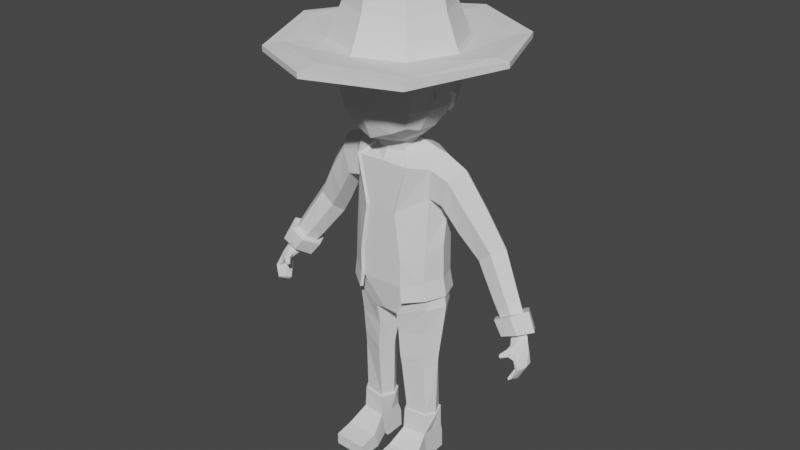# Source: UV_MAP.blend  (saved by Blender 2.82.7; exported with 4.5.12 LTS)
import bpy
from mathutils import Matrix  # noqa: F401  (used for matrix-valued properties, if any)

bpy.ops.wm.read_factory_settings(use_empty=True)
scene = bpy.context.scene
scene.name = 'Scene'

# ---- collections
col_collection = bpy.data.collections.new('Collection'); scene.collection.children.link(col_collection)

# ---- world
world_world = bpy.data.worlds.new('World'); scene.world = world_world
world_world.use_nodes = True; world_world.node_tree.nodes.clear()
_N = world_world.node_tree.nodes; _L = world_world.node_tree.links
n0 = _N.new('ShaderNodeOutputWorld'); n0.name = 'World Output'; n0.location = (300, 300)
n1 = _N.new('ShaderNodeBackground'); n1.name = 'Background'; n1.location = (10, 300)
n1.inputs[0].default_value = (0.05088, 0.05088, 0.05088, 1.0)
_L.new(n1.outputs[0], n0.inputs[0])
n0.is_active_output = True
world_world.color = (0.05088, 0.05088, 0.05088)
world_world.use_sun_shadow = False
world_world.sun_shadow_jitter_overblur = 0.0

# ---- meshes
me_cube = bpy.data.meshes.new('Cube')
me_cube.from_pydata([(1.166, -0.3141, -1.981), (1.222, 0.652, -1.956), (0.3515, -0.5624, -2.254), (0.4634, 0.7172, -2.221), (1.065, -0.1698, -5.522), (1.075, 0.4466, -5.522), (0.4759, -0.2487, -5.522), (0.4904, 0.4258, -5.522), (1.044, -0.2404, -3.654), (1.074, 0.3813, -3.629), (0.4799, 0.4105, -3.683), (0.4018, -0.4518, -3.707), (1.135, 0.5308, -2.766), (0.4298, 0.5866, -2.89), (1.099, -0.2653, -2.751), (0.3328, -0.4597, -2.903), (1.226, 0.1113, -5.522), (1.508, 0.1252, -1.888), (0.1744, 0.1244, -2.331), (0.3081, 0.105, -5.522), (0.229, 0.04692, -3.72), (1.325, 0.05439, -3.606), (1.417, 0.09599, -2.725), (0.1454, 0.1517, -2.928), (1.103, -0.2133, -5.522), (1.114, 0.4912, -5.522), (0.4293, -0.3035, -5.522), (0.4283, 0.4366, -5.522), (1.286, 0.108, -5.522), (0.2375, 0.1008, -5.522), (1.116, -0.247, -6.158), (1.128, 0.4902, -6.158), (0.416, -0.331, -6.158), (0.415, 0.4334, -6.158), (1.111, 0.09184, -6.158), (0.4126, 0.08442, -6.158), (0.2961, -0.8116, -6.541), (1.259, -0.7715, -6.541), (0.2848, -1.364, -6.635), (1.248, -1.342, -6.635), (0.2848, -1.355, -6.992), (1.248, -1.339, -6.976), (0.2848, -0.6699, -7.014), (1.248, -0.6732, -6.992), (0.416, -0.1692, -6.844), (1.116, -0.1724, -6.822), (0.416, -0.04181, -6.845), (1.116, -0.02587, -6.83), (0.416, -0.04185, -7.033), (1.116, -0.02582, -7.048), (0.416, 0.5721, -7.005), (1.116, 0.5884, -7.02), (0.416, 0.5503, -6.474), (1.116, 0.5724, -6.473), (3.802, -0.1218, -1.758), (4.191, 0.01514, -1.702), (4.199, -0.5055, -2.403), (4.303, -0.5401, -2.393), (4.017, 0.1001, -2.11), (3.928, -0.124, -2.13), (4.349, -0.02566, -2.387), (4.189, -0.4135, -2.739), (4.175, -0.6135, -2.662), (4.016, -0.4697, -2.723), (4.071, -0.6213, -2.676), (3.97, -0.2748, -2.802), (4.164, -0.2745, -2.812), (4.114, -0.6449, -2.706), (4.068, -0.4863, -2.79), (4.023, -0.3122, -2.865), (4.337, -0.1105, -2.032), (4.143, -0.2565, -2.373), (3.927, -0.4311, -1.968), (4.228, -0.3299, -2.032), (4.002, -0.2983, -1.901), (3.897, -0.293, -1.93), (3.859, -0.2524, -1.985), (4.123, -0.4784, -2.197), (4.091, -0.4255, -2.22), (4.152, -0.4123, -2.037), (3.778, -0.5541, -2.102), (3.907, -0.2395, -2.117), (4.052, -0.3592, -2.248), (3.88, -0.4246, -1.991), (3.857, -0.4034, -2.017), (3.993, -0.518, -2.126), (3.971, -0.5204, -2.131), (3.997, -0.4968, -2.042), (3.873, -0.4133, -2.082), (3.951, -0.469, -2.158), (3.751, -0.5521, -2.118), (3.74, -0.5411, -2.134), (3.814, -0.6038, -2.193), (3.802, -0.6051, -2.196), (3.834, -0.5958, -2.144), (3.77, -0.6113, -2.154), (3.738, -0.529, -2.175), (3.794, -0.5758, -2.221), (0.4349, 0.3588, 2.909), (0.5737, 0.02952, 2.853), (0.4352, -0.3753, 2.781), (0.9827, -0.9404, 3.422), (0.9766, 0.7574, 3.639), (1.161, 0.8887, 4.738), (1.177, -0.04283, 3.309), (1.162, -1.03, 4.644), (1.624, -0.02842, 4.678), (0.5787, 0.8918, 3.518), (1.115, 0.8343, 4.074), (1.116, -0.5823, 3.308), (1.113, 0.4514, 3.446), (1.052, -1.029, 5.425), (1.118, -1.01, 3.889), (0.5916, -1.084, 3.227), (0.6295, 1.187, 4.726), (1.504, 0.4746, 4.712), (1.504, -0.5657, 4.665), (1.526, -0.03665, 3.909), (0.6327, -1.341, 4.588), (0.7172, -0.007224, 2.912), (0.6113, 1.098, 4.069), (1.422, 0.4521, 3.992), (1.422, -0.5678, 3.892), (0.6205, -1.29, 3.814), (0.5795, -1.32, 5.379), (0.6118, 0.4979, 3.141), (0.6206, -0.6337, 2.973), (1.043, -0.223, -3.928), (0.4176, -0.4123, -3.973), (1.07, 0.3881, -3.902), (0.4855, 0.4106, -3.952), (0.248, 0.05843, -3.983), (1.303, 0.06562, -3.887), (1.06, -0.2522, -3.395), (0.3824, -0.4589, -3.476), (1.09, 0.4128, -3.367), (0.4658, 0.4553, -3.455), (1.351, 0.06129, -3.353), (0.2055, 0.07162, -3.492), (1.347, 0.09054, -1.02), (4.049, -0.1284, -1.687), (0.7462, -0.6912, 2.225), (0.4436, 0.4403, 2.577), (4.031, 0.1709, -1.766), (3.792, 0.1664, -1.834), (4.21, 0.08864, -2.071), (4.193, 0.03845, -2.405), (4.402, -0.2871, -2.369), (0.6238, -0.746, -1.27), (1.112, -0.3852, -1.087), (1.146, 0.6192, -1.069), (0.411, -0.743, 0.9061), (0.4627, -0.3572, 2.505), (0.5909, 0.08311, 2.681), (3.676, 0.007979, -1.862), (0.6306, 0.8476, -1.27), (0.6238, -0.7454, -0.475), (4.002, 0.183, -1.693), (3.759, 0.188, -1.772), (4.15, 0.02563, -1.625), (0.6508, 0.9035, -0.5188), (1.752, -0.2736, 2.007), (1.219, -0.291, 2.172), (0.6752, -0.8124, -1.268), (1.174, -0.4415, -1.086), (1.177, -0.3897, -0.1745), (1.432, 0.0639, -0.03606), (1.431, 0.08513, -1.019), (1.202, 0.681, -1.067), (1.208, 0.6601, -0.1136), (0.6459, 0.8253, 2.372), (0.6507, 1.125, 1.378), (0.47, -0.8029, 0.9065), (0.7999, -0.7459, 2.26), (0.8786, 0.1127, 2.714), (1.214, 0.7525, 2.077), (1.183, 0.8489, 1.239), (1.182, -0.2656, 1.361), (1.405, 0.2144, 2.5), (1.41, 0.2263, 0.8937), (2.504, 0.4197, -0.4813), (2.434, 0.4521, -0.3851), (2.445, 0.8133, -0.07499), (2.517, 0.8192, -0.1575), (3.218, 0.4111, 0.1447), (3.147, 0.4429, 0.2643), (2.977, 0.0512, 0.1008), (2.914, 0.07206, 0.2056), (2.495, 0.07293, -0.03592), (2.549, 0.09543, -0.1092), (2.812, 0.7601, 0.278), (2.884, 0.7647, 0.1635), (2.591, 0.324, 1.261), (1.983, 0.2091, 2.224), (2.347, -0.122, 1.113), (1.565, -0.2491, 1.277), (1.743, 0.6465, 1.927), (1.532, 0.7304, 1.169), (0.4842, -0.3951, 2.577), (0.6138, 0.08188, 2.762), (0.4586, 0.485, 2.647), (2.037, -0.09085, 0.566), (2.314, 0.7269, 1.06), (2.385, 0.4299, -0.314), (2.025, 0.3339, 0.2122), (3.081, 0.4234, 0.3844), (2.851, 0.04961, 0.3055), (2.6, 0.781, -0.2736), (3.145, 0.5185, -1.048), (2.615, 0.07452, -0.202), (3.157, -0.08101, -0.958), (2.963, 0.7302, 0.03505), (3.489, 0.4945, -0.8236), (3.632, 0.02508, -1.807), (3.018, 0.2053, -1.184), (4.019, -0.1134, -1.618), (3.502, -0.09663, -0.7376), (3.723, 0.2058, -0.7221), (0.648, 0.9298, -1.268), (0.6773, -0.8101, -0.4728), (3.763, -0.1121, -1.698), (1.645, 0.2244, 0.8537), (1.986, 0.7887, 0.4948), (1.181, -0.3816, -1.597), (1.246, -0.4402, -1.596), (0.6735, -0.7571, -1.67), (1.427, 0.1136, -1.57), (1.217, 0.6639, -1.59), (0.6806, 0.9017, -1.67), (1.514, 0.108, -1.57), (1.276, 0.7283, -1.589), (0.727, -0.8263, -1.669), (0.6987, 0.9872, -1.669), (3.279, 0.1166, -1.506), (3.759, -0.1411, -1.142), (3.456, 0.4104, -1.44), (3.442, -0.1396, -1.35), (3.746, 0.384, -1.237), (3.96, 0.1225, -1.144), (3.714, 0.2666, -1.792), (3.719, -0.1864, -1.688), (4.017, 0.2678, -1.671), (3.555, 0.0232, -1.845), (4.03, -0.1878, -1.568), (4.209, 0.03476, -1.588), (3.421, 0.02384, -1.972), (3.122, 0.1053, -1.581), (4.106, -0.3663, -1.52), (3.85, -0.3365, -1.079), (4.374, 0.04995, -1.521), (4.113, 0.136, -1.036), (3.832, 0.5847, -1.23), (3.383, -0.3268, -1.355), (3.359, 0.5829, -1.504), (3.663, 0.4535, -1.892), (3.654, -0.3831, -1.714), (4.125, 0.4571, -1.662), (2.222, -2.55, 5.126), (3.278, 2.681e-08, 5.225), (2.222, 2.55, 5.126), (2.222, -2.55, 5.278), (3.278, 2.681e-08, 5.376), (2.222, 2.55, 5.278), (2.069, -2.069, 5.286), (2.927, 3.49e-08, 5.418), (2.069, 2.069, 5.286), (1.316, -1.316, 5.286), (1.861, 2.905e-08, 5.286), (1.316, 1.316, 5.286), (0.7424, -0.7424, 7.21), (1.07, 0.04821, 7.21), (0.7218, 0.7218, 7.209), (1.257, -1.257, 5.378), (1.257, 1.257, 5.378), (1.777, 2.783e-08, 5.378), (0.826, 0.826, 7.068), (0.8566, -0.8566, 7.056), (1.231, 0.04821, 7.056), (0.3921, -0.3921, 7.279), (0.5745, 0.04821, 7.279), (0.402, 0.402, 7.272), (0.8222, 0.04821, 7.245), (0.5619, 0.5619, 7.24), (0.5673, -0.5673, 7.245), (1.253, -1.253, 5.082), (1.772, 3.122e-08, 5.155), (1.253, 1.253, 5.082), (1.188, -1.188, 5.082), (1.68, 2.902e-08, 5.155), (1.188, 1.188, 5.082), (0.7633, -0.7633, 6.771), (1.079, 2.254e-08, 6.771), (0.7633, 0.7633, 6.771), (1.063, 1.063, 5.925), (1.504, 2.809e-08, 5.925), (1.063, -1.063, 5.925), (1.028, -0.9982, 6.221), (1.441, 2.2e-08, 6.221), (1.028, 0.9982, 6.221), (0.0, -0.743, 0.9061), (0.0, -0.746, -1.27), (0.0, -0.7454, -0.475), (0.0, -0.6912, 2.239), (-1.166, -0.3141, -1.981), (-1.222, 0.652, -1.956), (0.0, 0.8628, -2.163), (-0.3515, -0.5624, -2.254), (-0.4634, 0.7172, -2.221), (-1.065, -0.1698, -5.522), (-1.075, 0.4466, -5.522), (-0.4759, -0.2487, -5.522), (-0.4904, 0.4258, -5.522), (-1.044, -0.2404, -3.654), (-1.074, 0.3813, -3.629), (-0.4799, 0.4105, -3.683), (-0.4018, -0.4518, -3.707), (-1.135, 0.5308, -2.766), (-0.4298, 0.5866, -2.89), (-1.099, -0.2653, -2.751), (-0.3328, -0.4597, -2.903), (0.0, -0.6412, -2.163), (-1.226, 0.1113, -5.522), (-1.508, 0.1252, -1.888), (0.0, 0.1244, -2.255), (-0.1744, 0.1244, -2.331), (-0.3081, 0.105, -5.522), (-0.229, 0.04692, -3.72), (-1.325, 0.05439, -3.606), (-1.417, 0.09599, -2.725), (-0.1454, 0.1517, -2.928), (-1.103, -0.2133, -5.522), (-1.114, 0.4912, -5.522), (-0.4293, -0.3035, -5.522), (-0.4283, 0.4366, -5.522), (-1.286, 0.108, -5.522), (-0.2375, 0.1008, -5.522), (-1.116, -0.247, -6.158), (-1.128, 0.4902, -6.158), (-0.416, -0.331, -6.158), (-0.415, 0.4334, -6.158), (-1.111, 0.09184, -6.158), (-0.4126, 0.08442, -6.158), (-0.2961, -0.8116, -6.541), (-1.259, -0.7715, -6.541), (-0.2848, -1.364, -6.635), (-1.248, -1.342, -6.635), (-0.2848, -1.355, -6.992), (-1.248, -1.339, -6.976), (-0.2848, -0.6699, -7.014), (-1.248, -0.6732, -6.992), (-0.416, -0.1692, -6.844), (-1.116, -0.1724, -6.822), (-0.416, -0.04181, -6.845), (-1.116, -0.02587, -6.83), (-0.416, -0.04185, -7.033), (-1.116, -0.02582, -7.048), (-0.416, 0.5721, -7.005), (-1.116, 0.5884, -7.02), (-0.416, 0.5503, -6.474), (-1.116, 0.5724, -6.473), (-3.802, -0.1218, -1.758), (-4.191, 0.01514, -1.702), (-4.199, -0.5055, -2.403), (-4.303, -0.5401, -2.393), (-4.017, 0.1001, -2.11), (-3.928, -0.124, -2.13), (-4.349, -0.02566, -2.387), (-4.189, -0.4135, -2.739), (-4.175, -0.6135, -2.662), (-4.016, -0.4697, -2.723), (-4.071, -0.6213, -2.676), (-3.97, -0.2748, -2.802), (-4.164, -0.2745, -2.812), (-4.114, -0.6449, -2.706), (-4.068, -0.4863, -2.79), (-4.023, -0.3122, -2.865), (-4.337, -0.1105, -2.032), (-4.143, -0.2565, -2.373), (-3.927, -0.4311, -1.968), (-4.228, -0.3299, -2.032), (-4.002, -0.2983, -1.901), (-3.897, -0.293, -1.93), (-3.859, -0.2524, -1.985), (-4.123, -0.4784, -2.197), (-4.091, -0.4255, -2.22), (-4.152, -0.4123, -2.037), (-3.778, -0.5541, -2.102), (-3.907, -0.2395, -2.117), (-4.052, -0.3592, -2.248), (-3.88, -0.4246, -1.991), (-3.857, -0.4034, -2.017), (-3.993, -0.518, -2.126), (-3.971, -0.5204, -2.131), (-3.997, -0.4968, -2.042), (-3.873, -0.4133, -2.082), (-3.951, -0.469, -2.158), (-3.751, -0.5521, -2.118), (-3.74, -0.5411, -2.134), (-3.814, -0.6038, -2.193), (-3.802, -0.6051, -2.196), (-3.834, -0.5958, -2.144), (-3.77, -0.6113, -2.154), (-3.738, -0.529, -2.175), (-3.794, -0.5758, -2.221), (0.0, -0.5291, 2.781), (0.0, 0.4757, 2.913), (-0.4349, 0.3588, 2.909), (-0.5737, 0.02952, 2.853), (-0.4352, -0.3753, 2.781), (0.0, -0.5111, 2.51), (-0.9827, -0.9404, 3.422), (-0.9766, 0.7574, 3.639), (0.0, 1.011, 3.432), (-1.177, -0.04283, 3.309), (-1.162, -1.03, 4.644), (0.0, -1.145, 2.998), (-1.624, -0.02842, 4.678), (0.0, -1.541, 4.534), (-0.5787, 0.8918, 3.518), (-1.115, 0.8343, 4.074), (-1.116, -0.5823, 3.308), (-1.113, 0.4514, 3.446), (-1.052, -1.029, 5.425), (-1.118, -1.01, 3.889), (-0.5916, -1.084, 3.227), (-1.504, 0.4746, 4.712), (-1.504, -0.5657, 4.665), (-1.526, -0.03665, 3.909), (-0.6327, -1.341, 4.588), (0.0, -1.498, 5.321), (0.0, -1.469, 3.737), (0.0, 0.5534, 2.988), (-0.7172, -0.007224, 2.912), (0.0, -0.6557, 2.796), (-0.6113, 1.098, 4.069), (-1.422, 0.4521, 3.992), (-1.364, -0.5749, 5.481), (-1.422, -0.5678, 3.892), (-0.6205, -1.29, 3.814), (-0.5795, -1.32, 5.379), (-0.6118, 0.4979, 3.141), (-0.6206, -0.6337, 2.973), (-1.043, -0.223, -3.928), (-0.4176, -0.4123, -3.973), (-1.07, 0.3881, -3.902), (-0.4855, 0.4106, -3.952), (-0.248, 0.05843, -3.983), (-1.303, 0.06562, -3.887), (-1.06, -0.2522, -3.395), (-0.3824, -0.4589, -3.476), (-1.09, 0.4128, -3.367), (-0.4658, 0.4553, -3.455), (-1.351, 0.06129, -3.353), (-0.2055, 0.07162, -3.492), (-1.347, 0.09054, -1.02), (-4.049, -0.1284, -1.687), (-0.7462, -0.6912, 2.225), (-0.4436, 0.4403, 2.577), (-4.031, 0.1709, -1.766), (-3.792, 0.1664, -1.834), (-4.21, 0.08864, -2.071), (-4.193, 0.03845, -2.405), (-4.402, -0.2871, -2.369), (0.0, 0.5589, 2.578), (0.0, 0.8884, -1.27), (-0.6238, -0.746, -1.27), (-1.112, -0.3852, -1.087), (-1.146, 0.6192, -1.069), (-0.411, -0.743, 0.9061), (-0.4627, -0.3572, 2.505), (-0.5909, 0.08311, 2.681), (-3.676, 0.007979, -1.862), (-0.6306, 0.8476, -1.27), (-0.6238, -0.7454, -0.475), (-4.002, 0.183, -1.693), (-3.759, 0.188, -1.772), (-4.15, 0.02563, -1.625), (0.0, 0.9466, -0.5197), (-0.6508, 0.9035, -0.5188), (0.0, 0.9009, 2.361), (0.0, 0.6121, 2.643), (-1.752, -0.2736, 2.007), (-1.219, -0.291, 2.172), (0.0, 0.9722, -1.267), (0.0, 1.168, 1.378), (-0.6752, -0.8124, -1.268), (-1.174, -0.4415, -1.086), (-1.177, -0.3897, -0.1745), (-1.432, 0.0639, -0.03606), (-1.431, 0.08513, -1.019), (-1.202, 0.681, -1.067), (-1.208, 0.6601, -0.1136), (-0.6459, 0.8253, 2.372), (-0.6507, 1.125, 1.378), (-0.47, -0.8029, 0.9065), (-0.7999, -0.7459, 2.26), (-0.8786, 0.1127, 2.714), (-1.214, 0.7525, 2.077), (-1.183, 0.8489, 1.239), (-1.182, -0.2656, 1.361), (-1.405, 0.2144, 2.5), (-1.41, 0.2263, 0.8937), (-2.504, 0.4197, -0.4813), (-2.434, 0.4521, -0.3851), (-2.445, 0.8133, -0.07499), (-2.517, 0.8192, -0.1575), (-3.218, 0.4111, 0.1447), (-3.147, 0.4429, 0.2643), (-2.977, 0.0512, 0.1008), (-2.914, 0.07206, 0.2056), (-2.495, 0.07293, -0.03592), (-2.549, 0.09543, -0.1092), (-2.812, 0.7601, 0.278), (-2.884, 0.7647, 0.1635), (-2.591, 0.324, 1.261), (-1.983, 0.2091, 2.224), (-2.347, -0.122, 1.113), (-1.565, -0.2491, 1.277), (-1.743, 0.6465, 1.927), (-1.532, 0.7304, 1.169), (-0.4842, -0.3951, 2.577), (-0.6138, 0.08188, 2.762), (-0.4586, 0.485, 2.647), (-2.037, -0.09085, 0.566), (-2.314, 0.7269, 1.06), (-2.385, 0.4299, -0.314), (-2.025, 0.3339, 0.2122), (-3.081, 0.4234, 0.3844), (-2.851, 0.04961, 0.3055), (-2.6, 0.781, -0.2736), (-3.145, 0.5185, -1.048), (-2.615, 0.07452, -0.202), (-3.157, -0.08101, -0.958), (-2.963, 0.7302, 0.03505), (-3.489, 0.4945, -0.8236), (-3.632, 0.02508, -1.807), (-3.018, 0.2053, -1.184), (-4.019, -0.1134, -1.618), (-3.502, -0.09663, -0.7376), (-3.723, 0.2058, -0.7221), (-0.648, 0.9298, -1.268), (-0.6773, -0.8101, -0.4728), (-3.763, -0.1121, -1.698), (-1.645, 0.2244, 0.8537), (-1.986, 0.7887, 0.4948), (0.0, 0.9442, -1.67), (0.0, 1.031, -1.669), (-1.181, -0.3816, -1.597), (-1.246, -0.4402, -1.596), (-0.6735, -0.7571, -1.67), (-1.427, 0.1136, -1.57), (-1.217, 0.6639, -1.59), (-0.6806, 0.9017, -1.67), (-1.514, 0.108, -1.57), (-1.276, 0.7283, -1.589), (-0.727, -0.8263, -1.669), (-0.6987, 0.9872, -1.669), (-3.279, 0.1166, -1.506), (-3.759, -0.1411, -1.142), (-3.456, 0.4104, -1.44), (-3.442, -0.1396, -1.35), (-3.746, 0.384, -1.237), (-3.96, 0.1225, -1.144), (-3.714, 0.2666, -1.792), (-3.719, -0.1864, -1.688), (-4.017, 0.2678, -1.671), (-3.555, 0.0232, -1.845), (-4.03, -0.1878, -1.568), (-4.209, 0.03476, -1.588), (-3.421, 0.02384, -1.972), (-3.122, 0.1053, -1.581), (-4.106, -0.3663, -1.52), (-3.85, -0.3365, -1.079), (-4.374, 0.04995, -1.521), (-4.113, 0.136, -1.036), (-3.832, 0.5847, -1.23), (-3.383, -0.3268, -1.355), (-3.359, 0.5829, -1.504), (-3.663, 0.4535, -1.892), (-3.654, -0.3831, -1.714), (-4.125, 0.4571, -1.662), (0.0, 3.606, 5.199), (0.0, -3.606, 5.218), (-2.222, -2.55, 5.126), (-3.278, 2.681e-08, 5.225), (-2.222, 2.55, 5.126), (0.0, 3.606, 5.35), (0.0, -3.606, 5.37), (-2.222, -2.55, 5.278), (-3.278, 2.681e-08, 5.376), (-2.222, 2.55, 5.278), (0.0, -2.927, 5.41), (-2.069, -2.069, 5.286), (0.0, 2.927, 5.383), (-2.927, 3.49e-08, 5.418), (-2.069, 2.069, 5.286), (0.0, 1.861, 5.286), (0.0, -1.861, 5.286), (-1.316, -1.316, 5.286), (-1.861, 2.905e-08, 5.286), (-1.316, 1.316, 5.286), (0.0, 1.021, 7.209), (0.0, -1.07, 7.21), (-0.7424, -0.7424, 7.21), (-1.07, 0.04821, 7.21), (-0.7218, 0.7218, 7.209), (0.0, -1.777, 5.378), (-1.257, -1.257, 5.378), (0.0, 1.777, 5.378), (-1.257, 1.257, 5.378), (-1.777, 2.783e-08, 5.378), (0.0, -1.231, 7.056), (0.0, 1.168, 7.068), (-0.826, 0.826, 7.068), (-0.8566, -0.8566, 7.056), (-1.231, 0.04821, 7.056), (0.0, 0.5685, 7.272), (0.0, -0.5745, 7.279), (-0.3921, -0.3921, 7.279), (-0.5745, 0.04821, 7.279), (-0.402, 0.402, 7.272), (-0.8222, 0.04821, 7.245), (-0.5619, 0.5619, 7.24), (0.0, -0.8222, 7.245), (-0.5673, -0.5673, 7.245), (0.0, 0.7946, 7.24), (0.0, 1.772, 5.133), (0.0, -1.772, 5.137), (-1.253, -1.253, 5.082), (-1.772, 3.122e-08, 5.155), (-1.253, 1.253, 5.082), (0.0, 1.68, 5.133), (0.0, -1.68, 5.137), (-1.188, -1.188, 5.082), (-1.68, 2.902e-08, 5.155), (-1.188, 1.188, 5.082), (0.0, 1.079, 6.771), (0.0, -1.079, 6.771), (-0.7633, -0.7633, 6.771), (-1.079, 2.254e-08, 6.771), (-0.7633, 0.7633, 6.771), (-1.063, 1.063, 5.925), (-1.504, 2.809e-08, 5.925), (-1.063, -1.063, 5.925), (0.0, -1.504, 5.925), (0.0, 1.504, 5.925), (-1.028, -0.9982, 6.221), (-1.441, 2.2e-08, 6.221), (0.0, -1.412, 6.221), (0.0, 1.412, 6.221), (-1.028, 0.9982, 6.221), (0.9542, -1.049, 5.961), (0.9542, 0.9499, 5.882), (1.462, 0.6014, 4.734), (1.142, -0.02448, 6.152), (1.293, -1.106, 4.55), (0.5633, 1.122, 5.941), (1.134, 0.9893, 5.427), (1.079, 0.5804, 6.062), (1.079, -0.6488, 6.124), (1.133, -1.117, 5.441), (0.5633, -1.222, 6.042), (0.6781, 1.271, 4.688), (1.578, -0.02994, 5.51), (1.56, -0.5438, 4.403), (0.5189, -1.476, 4.627), (0.6049, -0.02243, 6.412), (0.6238, 1.292, 5.387), (1.469, 0.5401, 5.487), (1.469, -0.6273, 5.501), (0.6243, -1.43, 5.392), (0.5811, 0.6498, 6.277), (0.5811, -0.7123, 6.361), (1.25, 0.9492, 4.192), (0.6781, 1.271, 4.179), (1.136, 0.6282, 3.487), (-0.9542, -1.049, 5.961), (-0.9542, 0.9499, 5.882), (4.625e-05, 1.249, 5.892), (-1.141, -0.02448, 6.152), (-1.197, -1.1, 4.699), (4.625e-05, -1.345, 5.992), (4.625e-05, -0.02141, 6.424), (-0.5633, 1.122, 5.941), (-1.134, 0.9893, 5.427), (-1.079, 0.5804, 6.062), (-1.079, -0.6488, 6.124), (-1.133, -1.117, 5.441), (-0.5633, -1.222, 6.042), (4.625e-05, 1.48, 5.334), (-1.578, -0.02994, 5.51), (-1.58, -0.5832, 4.414), (4.625e-05, -1.612, 5.328), (4.625e-05, 0.7094, 6.264), (4.625e-05, -0.7697, 6.35), (-0.6048, -0.02243, 6.412), (-0.6238, 1.292, 5.387), (-1.469, 0.2738, 5.533), (-1.469, -0.6273, 5.501), (-0.6242, -1.43, 5.392), (-0.581, 0.6498, 6.277), (-0.581, -0.7123, 6.361), (-1.25, 0.9492, 4.7), (4.625e-05, 1.485, 4.656), (-0.6781, 1.271, 4.688), (-1.25, 0.9492, 4.192), (4.625e-05, 1.485, 4.15), (-0.6781, 1.271, 4.179), (-1.139, 0.7701, 3.535), (0.2817, 1.188, 5.918), (0.2817, -1.287, 6.019), (0.3918, -1.549, 4.415), (0.3025, -0.0223, 6.421), (0.3119, 1.39, 5.361), (0.3122, -1.526, 5.36), (0.2906, 0.6811, 6.273), (0.2906, -0.7433, 6.359), (0.3391, 1.381, 4.671), (0.3391, 1.381, 4.162), (0.2676, 1.042, 3.445), (-0.2816, 1.188, 5.918), (-0.2816, -1.287, 6.019), (-0.339, 1.381, 4.671), (-0.3453, -1.569, 4.614), (-0.3024, -0.0223, 6.421), (-0.3119, 1.39, 5.361), (-0.3121, -1.526, 5.36), (-0.2905, 0.6811, 6.273), (-0.2905, -0.7433, 6.359), (-0.339, 1.381, 4.162), (-0.7587, 1.036, 5.911), (-0.7587, -1.136, 6.001), (-0.9341, -1.279, 4.533), (-0.8732, -0.02345, 6.282), (-0.8788, 1.141, 5.407), (-0.8786, -1.273, 5.417), (-0.8299, 0.6151, 6.17), (-0.8299, -0.6806, 6.242), (-0.9642, 1.11, 4.694), (-0.9642, 1.11, 4.186), (-0.8618, 0.8719, 3.492), (0.7588, 1.036, 5.911), (0.7588, -1.136, 6.001), (0.8293, -1.369, 4.516), (0.8732, -0.02345, 6.282), (0.8788, 1.141, 5.407), (0.8787, -1.273, 5.417), (0.83, 0.6151, 6.17), (0.83, -0.6806, 6.242), (0.9642, 1.11, 4.694), (0.9642, 1.11, 4.186), (1.017, -0.849, 6.042), (4.625e-05, -1.057, 6.171), (1.301, -0.8721, 5.471), (0.5722, -0.9672, 6.201), (-1.016, -0.849, 6.042), (-1.301, -0.8721, 5.471), (-0.5721, -0.9672, 6.201), (0.2861, -1.015, 6.189), (-0.2861, -1.015, 6.189), (-0.7943, -0.9081, 6.122), (0.7944, -0.9081, 6.122), (0.655, -1.047, 4.445), (-0.8246, 0.7961, 3.502), (1.664, -0.04592, 4.323), (-0.8178, -1.045, 4.529), (-0.2466, 0.962, 3.464), (1.511, 0.2777, 3.829), (0.5626, 0.9933, 3.448), (1.335, 0.4174, 3.673), (-0.3024, -1.321, 4.631), (0.02307, -1.659, 4.507), (0.2467, 0.962, 3.464), (-1.696, -0.1308, 4.427), (0.355, -1.317, 4.425), (-1.244, 0.398, 3.651), (-0.534, 0.9145, 3.462), (4.625e-05, 1.004, 3.469), (-1.083, 0.7067, 3.54), (-1.379, 0.1553, 4.036), (-1.389, -0.01308, 4.303), (-1.591, 0.2354, 4.033), (4.625e-05, 1.085, 3.447), (-1.318, 0.439, 3.65), (-0.2843, -1.247, 4.494), (-1.322, -0.4932, 4.371), (-1.523, -0.2101, 4.451), (-0.2675, 1.042, 3.445), (0.009143, -1.4, 4.489), (-1.556, -0.346, 4.382), (-1.061, -0.93, 4.701), (1.268, 0.366, 3.686), (0.5341, 0.9145, 3.462), (1.078, 0.5674, 3.501), (1.391, 0.2538, 3.858), (1.393, 0.06594, 4.139), (0.8495, 0.8795, 3.497), (0.2957, -1.233, 4.58), (1.325, -0.4507, 4.368), (-1.378, -0.8692, 4.33), (1.505, -0.1145, 4.355), (1.554, -0.4869, 4.165), (1.625, 0.1788, 4.15), (1.434, -0.435, 4.179), (1.13, -0.9016, 4.536), (-0.3793, -1.479, 4.493), (-1.611, 0.1945, 4.239), (-0.5626, 0.9933, 3.448), (1.416, -0.8601, 4.605), (0.8063, 0.8074, 3.51), (1.21, -0.7298, 4.603), (-1.17, -0.7217, 4.327), (1.23, 0.787, 3.84), (-1.231, 0.8602, 3.865), (0.3126, 1.223, 3.803), (-0.941, 0.9954, 3.839), (1.459, 0.3266, 3.746), (-1.352, 0.2593, 3.844), (-1.511, 0.339, 3.85), (1.37, 0.2936, 3.771), (0.6394, 1.141, 3.813), (3.281e-06, 1.299, 3.797), (-0.6394, 1.141, 3.813), (-0.3126, 1.223, 3.803), (0.9346, 0.9994, 3.842), (-1.199, 0.9667, 5.019), (-1.581, 0.1408, 5.033), (-1.446, 0.5858, 4.997), (-1.514, 0.5678, 4.558), (-1.671, -0.3719, 4.442), (-1.514, 0.5678, 4.559), (1.469, 0.5401, 5.487)], [], [(148, 300, 320, 2), (70, 73, 57, 147), (148, 156, 301, 300), (153, 142, 98, 99), (301, 156, 151, 299), (299, 151, 141, 302), (139, 149, 0, 17), (132, 127, 4, 16), (323, 18, 2, 320), (464, 155, 3, 305), (149, 148, 2, 0), (155, 150, 1, 3), (19, 7, 27, 29), (130, 129, 5, 7), (127, 128, 6, 4), (131, 130, 7, 19), (138, 136, 10, 20), (133, 134, 11, 8), (136, 135, 9, 10), (137, 133, 8, 21), (17, 0, 14, 22), (3, 1, 12, 13), (0, 2, 15, 14), (18, 3, 13, 23), (2, 18, 23, 15), (1, 17, 22, 12), (135, 137, 21, 9), (134, 138, 20, 11), (128, 131, 19, 6), (16, 4, 24, 28), (305, 3, 18, 323), (129, 132, 16, 5), (150, 139, 17, 1), (152, 153, 99, 100), (55, 140, 73, 70), (140, 54, 75, 74), (6, 19, 29, 26), (4, 6, 26, 24), (5, 16, 28, 25), (7, 5, 25, 27), (29, 27, 33, 35), (26, 29, 35, 32), (24, 26, 32, 30), (28, 24, 30, 34), (25, 28, 34, 31), (27, 25, 31, 33), (30, 32, 36, 37), (37, 36, 38, 39), (39, 38, 40, 41), (41, 40, 42, 43), (43, 42, 44, 45), (45, 44, 46, 47), (47, 46, 48, 49), (49, 48, 50, 51), (51, 50, 52, 53), (31, 53, 52, 33), (39, 41, 43, 37), (37, 43, 45, 30), (30, 45, 47, 34), (34, 47, 53, 31), (49, 51, 53, 47), (36, 42, 40, 38), (32, 44, 42, 36), (35, 46, 44, 32), (35, 33, 52, 46), (46, 52, 50, 48), (73, 140, 74, 79), (71, 56, 78, 82), (59, 71, 82, 81), (71, 146, 65, 63), (57, 56, 64, 67, 62), (59, 58, 146, 71), (62, 67, 68, 61), (65, 69, 68, 63), (60, 147, 61, 66), (147, 57, 62, 61), (146, 60, 66, 69, 65), (56, 71, 63, 64), (68, 67, 64, 63), (68, 69, 66, 61), (79, 74, 72, 87), (74, 75, 83, 72), (81, 82, 89, 88), (78, 77, 85, 86), (154, 59, 81, 76), (57, 73, 79, 77), (54, 154, 76, 75), (56, 57, 77, 78), (72, 83, 90, 80), (88, 89, 97, 96), (86, 85, 92, 93), (89, 86, 93, 97), (76, 81, 88, 84), (77, 79, 87, 85), (75, 76, 84, 83), (82, 78, 86, 89), (90, 91, 96, 95), (80, 90, 95, 94), (95, 96, 97, 93), (94, 95, 93, 92), (87, 72, 80, 94), (84, 88, 96, 91), (85, 87, 94, 92), (83, 84, 91, 90), (142, 463, 405, 98), (409, 152, 100, 404), (302, 141, 152, 409), (120, 114, 103, 108), (107, 120, 108, 102), (102, 108, 121, 110), (121, 115, 106, 117), (110, 121, 117, 104), (104, 117, 122, 109), (117, 106, 116, 122), (122, 116, 105, 112), (109, 122, 112, 101), (101, 112, 123, 113), (112, 105, 118, 123), (123, 118, 417, 430), (113, 123, 430, 415), (105, 111, 124, 118), (118, 124, 429, 417), (412, 107, 125, 431), (107, 102, 110, 125), (125, 110, 104, 119), (119, 104, 109, 126), (126, 109, 101, 113), (433, 126, 113, 415), (100, 126, 433, 404), (100, 99, 119, 126), (98, 125, 119, 99), (98, 405, 431, 125), (9, 21, 132, 129), (11, 20, 131, 128), (20, 10, 130, 131), (8, 11, 128, 127), (10, 9, 129, 130), (21, 8, 127, 132), (15, 23, 138, 134), (12, 22, 137, 135), (22, 14, 133, 137), (13, 12, 135, 136), (14, 15, 134, 133), (23, 13, 136, 138), (154, 144, 58, 59), (143, 55, 70, 145), (144, 143, 145, 58), (145, 70, 147, 60), (58, 145, 60, 146), (154, 54, 220, 213), (463, 142, 200, 480), (54, 140, 215, 220), (164, 163, 231, 224), (483, 218, 232, 546), (156, 148, 163, 219), (151, 156, 219, 172), (152, 141, 173, 198), (141, 151, 172, 173), (167, 164, 224, 229), (168, 167, 229, 230), (140, 55, 159, 215), (55, 143, 157, 159), (142, 153, 199, 200), (144, 154, 213, 158), (139, 150, 227, 226), (153, 152, 198, 199), (143, 144, 158, 157), (172, 177, 162, 173), (160, 477, 484, 171), (167, 166, 165, 164), (218, 160, 169, 168), (221, 197, 222, 204), (204, 222, 182, 203), (171, 484, 479, 170), (166, 169, 176, 179), (219, 165, 177, 172), (178, 174, 173, 162), (176, 171, 170, 175), (164, 165, 219, 163), (169, 160, 171, 176), (483, 477, 160, 218), (175, 170, 174, 178), (165, 166, 179, 177), (168, 169, 166, 167), (244, 243, 215, 159), (243, 240, 220, 215), (242, 239, 158, 213), (239, 241, 157, 158), (240, 242, 213, 220), (241, 244, 159, 157), (190, 205, 185, 191), (188, 203, 181, 189), (182, 190, 191, 183), (203, 182, 183, 181), (206, 188, 189, 187), (205, 206, 187, 185), (178, 162, 161, 193), (162, 177, 195, 161), (179, 176, 197, 221), (176, 175, 196, 197), (177, 179, 221, 195), (175, 178, 193, 196), (170, 479, 480, 200), (173, 174, 199, 198), (174, 170, 200, 199), (193, 161, 194, 192), (161, 195, 201, 194), (197, 196, 202, 222), (195, 221, 204, 201), (196, 193, 192, 202), (211, 184, 217, 212), (209, 180, 214, 210), (207, 211, 212, 208), (180, 207, 208, 214), (186, 209, 210, 216), (184, 186, 216, 217), (192, 194, 206, 205), (194, 201, 188, 206), (222, 202, 190, 182), (201, 204, 203, 188), (202, 192, 205, 190), (185, 187, 186, 184), (187, 189, 209, 186), (181, 183, 207, 180), (183, 191, 211, 207), (189, 181, 180, 209), (191, 185, 184, 211), (226, 227, 230, 229), (223, 226, 229, 224), (227, 228, 232, 230), (225, 223, 224, 231), (228, 545, 546, 232), (163, 148, 225, 231), (150, 155, 228, 227), (149, 139, 226, 223), (155, 464, 545, 228), (148, 149, 223, 225), (218, 168, 230, 232), (212, 217, 238, 237), (210, 214, 233, 236), (208, 212, 237, 235), (214, 208, 235, 233), (216, 210, 236, 234), (217, 216, 234, 238), (244, 241, 256, 249), (234, 236, 252, 248), (239, 242, 245, 254), (237, 238, 250, 251), (233, 235, 253, 246), (241, 239, 254, 256), (251, 250, 249, 256), (252, 246, 245, 255), (253, 251, 256, 254), (246, 253, 254, 245), (248, 252, 255, 247), (250, 248, 247, 249), (236, 233, 246, 252), (240, 243, 247, 255), (238, 234, 248, 250), (242, 240, 255, 245), (235, 237, 251, 253), (243, 244, 249, 247), (259, 258, 261, 262), (257, 582, 587, 260), (581, 259, 262, 586), (258, 257, 260, 261), (262, 261, 264, 265), (260, 587, 591, 263), (586, 262, 265, 593), (261, 260, 263, 264), (593, 265, 268, 596), (264, 263, 266, 267), (265, 264, 267, 268), (263, 591, 597, 266), (276, 611, 602, 269), (612, 275, 271, 601), (277, 276, 269, 270), (275, 277, 270, 271), (268, 267, 274, 273), (267, 266, 272, 274), (596, 268, 273, 608), (266, 597, 606, 272), (298, 297, 277, 275), (297, 296, 276, 277), (649, 298, 275, 612), (296, 648, 611, 276), (282, 281, 279, 280), (283, 623, 617, 278), (625, 282, 280, 616), (281, 283, 278, 279), (270, 269, 283, 281), (601, 271, 282, 625), (269, 602, 623, 283), (271, 270, 281, 282), (278, 617, 616, 280, 279), (257, 258, 285, 284), (258, 259, 286, 285), (582, 257, 284, 627), (259, 581, 626, 286), (285, 286, 289, 288), (627, 284, 287, 632), (286, 626, 631, 289), (284, 285, 288, 287), (294, 293, 292, 291), (644, 295, 290, 637), (293, 645, 636, 292), (295, 294, 291, 290), (287, 288, 294, 295), (289, 631, 645, 293), (632, 287, 295, 644), (288, 289, 293, 294), (272, 606, 648, 296), (608, 273, 298, 649), (274, 272, 296, 297), (273, 274, 297, 298), (465, 306, 320, 300), (376, 462, 363, 379), (465, 300, 301, 473), (470, 407, 406, 457), (301, 299, 468, 473), (299, 302, 456, 468), (454, 322, 303, 466), (447, 321, 308, 442), (323, 320, 306, 324), (464, 305, 307, 472), (466, 303, 306, 465), (472, 307, 304, 467), (325, 335, 333, 311), (445, 311, 309, 444), (442, 308, 310, 443), (446, 325, 311, 445), (453, 326, 314, 451), (448, 312, 315, 449), (451, 314, 313, 450), (452, 327, 312, 448), (322, 328, 318, 303), (307, 317, 316, 304), (303, 318, 319, 306), (324, 329, 317, 307), (306, 319, 329, 324), (304, 316, 328, 322), (450, 313, 327, 452), (449, 315, 326, 453), (443, 310, 325, 446), (321, 334, 330, 308), (305, 323, 324, 307), (444, 309, 321, 447), (467, 304, 322, 454), (469, 408, 407, 470), (361, 376, 379, 455), (455, 380, 381, 360), (310, 332, 335, 325), (308, 330, 332, 310), (309, 331, 334, 321), (311, 333, 331, 309), (335, 341, 339, 333), (332, 338, 341, 335), (330, 336, 338, 332), (334, 340, 336, 330), (331, 337, 340, 334), (333, 339, 337, 331), (336, 343, 342, 338), (343, 345, 344, 342), (345, 347, 346, 344), (347, 349, 348, 346), (349, 351, 350, 348), (351, 353, 352, 350), (353, 355, 354, 352), (355, 357, 356, 354), (357, 359, 358, 356), (337, 339, 358, 359), (345, 343, 349, 347), (343, 336, 351, 349), (336, 340, 353, 351), (340, 337, 359, 353), (355, 353, 359, 357), (342, 344, 346, 348), (338, 342, 348, 350), (341, 338, 350, 352), (341, 352, 358, 339), (352, 354, 356, 358), (379, 385, 380, 455), (377, 388, 384, 362), (365, 387, 388, 377), (377, 369, 371, 461), (363, 368, 373, 370, 362), (365, 377, 461, 364), (368, 367, 374, 373), (371, 369, 374, 375), (366, 372, 367, 462), (462, 367, 368, 363), (461, 371, 375, 372, 366), (362, 370, 369, 377), (374, 369, 370, 373), (374, 367, 372, 375), (385, 393, 378, 380), (380, 378, 389, 381), (387, 394, 395, 388), (384, 392, 391, 383), (471, 382, 387, 365), (363, 383, 385, 379), (360, 381, 382, 471), (362, 384, 383, 363), (378, 386, 396, 389), (394, 402, 403, 395), (392, 399, 398, 391), (395, 403, 399, 392), (382, 390, 394, 387), (383, 391, 393, 385), (381, 389, 390, 382), (388, 395, 392, 384), (396, 401, 402, 397), (386, 400, 401, 396), (401, 399, 403, 402), (400, 398, 399, 401), (393, 400, 386, 378), (390, 397, 402, 394), (391, 398, 400, 393), (389, 396, 397, 390), (457, 406, 405, 463), (409, 404, 408, 469), (302, 409, 469, 456), (418, 411, 419, 434), (411, 421, 435, 419), (435, 427, 416, 425), (421, 413, 427, 435), (426, 414, 422, 436), (413, 420, 437, 427), (427, 437, 426, 416), (437, 423, 414, 426), (420, 410, 423, 437), (410, 424, 438, 423), (423, 438, 428, 414), (438, 430, 417, 428), (424, 415, 430, 438), (414, 428, 439, 422), (428, 417, 429, 439), (412, 431, 440, 418), (418, 440, 421, 411), (440, 432, 413, 421), (432, 441, 420, 413), (441, 424, 410, 420), (433, 415, 424, 441), (408, 404, 433, 441), (408, 441, 432, 407), (406, 407, 432, 440), (406, 440, 431, 405), (313, 444, 447, 327), (315, 443, 446, 326), (326, 446, 445, 314), (312, 442, 443, 315), (314, 445, 444, 313), (327, 447, 442, 312), (319, 449, 453, 329), (316, 450, 452, 328), (328, 452, 448, 318), (317, 451, 450, 316), (318, 448, 449, 319), (329, 453, 451, 317), (471, 365, 364, 459), (458, 460, 376, 361), (459, 364, 460, 458), (460, 366, 462, 376), (364, 461, 366, 460), (471, 535, 542, 360), (463, 480, 522, 457), (360, 542, 537, 455), (486, 548, 555, 485), (483, 546, 556, 540), (473, 541, 485, 465), (468, 494, 541, 473), (469, 520, 495, 456), (456, 495, 494, 468), (489, 553, 548, 486), (490, 554, 553, 489), (455, 537, 476, 361), (361, 476, 474, 458), (457, 522, 521, 470), (459, 475, 535, 471), (454, 550, 551, 467), (470, 521, 520, 469), (458, 474, 475, 459), (494, 495, 482, 499), (478, 493, 484, 477), (489, 486, 487, 488), (540, 490, 491, 478), (543, 526, 544, 519), (526, 525, 504, 544), (493, 492, 479, 484), (488, 501, 498, 491), (541, 494, 499, 487), (500, 482, 495, 496), (498, 497, 492, 493), (486, 485, 541, 487), (491, 498, 493, 478), (483, 540, 478, 477), (497, 500, 496, 492), (487, 499, 501, 488), (490, 489, 488, 491), (568, 476, 537, 567), (567, 537, 542, 564), (566, 535, 475, 563), (563, 475, 474, 565), (564, 542, 535, 566), (565, 474, 476, 568), (512, 513, 507, 527), (510, 511, 503, 525), (504, 505, 513, 512), (525, 503, 505, 504), (528, 509, 511, 510), (527, 507, 509, 528), (500, 515, 481, 482), (482, 481, 517, 499), (501, 543, 519, 498), (498, 519, 518, 497), (499, 517, 543, 501), (497, 518, 515, 500), (492, 522, 480, 479), (495, 520, 521, 496), (496, 521, 522, 492), (515, 514, 516, 481), (481, 516, 523, 517), (519, 544, 524, 518), (517, 523, 526, 543), (518, 524, 514, 515), (533, 534, 539, 506), (531, 532, 536, 502), (529, 530, 534, 533), (502, 536, 530, 529), (508, 538, 532, 531), (506, 539, 538, 508), (514, 527, 528, 516), (516, 528, 510, 523), (544, 504, 512, 524), (523, 510, 525, 526), (524, 512, 527, 514), (507, 506, 508, 509), (509, 508, 531, 511), (503, 502, 529, 505), (505, 529, 533, 513), (511, 531, 502, 503), (513, 533, 506, 507), (550, 553, 554, 551), (547, 548, 553, 550), (551, 554, 556, 552), (549, 555, 548, 547), (552, 556, 546, 545), (485, 555, 549, 465), (467, 551, 552, 472), (466, 547, 550, 454), (472, 552, 545, 464), (465, 549, 547, 466), (540, 556, 554, 490), (534, 561, 562, 539), (532, 560, 557, 536), (530, 559, 561, 534), (536, 557, 559, 530), (538, 558, 560, 532), (539, 562, 558, 538), (568, 573, 580, 565), (558, 572, 576, 560), (563, 578, 569, 566), (561, 575, 574, 562), (557, 570, 577, 559), (565, 580, 578, 563), (575, 580, 573, 574), (576, 579, 569, 570), (577, 578, 580, 575), (570, 569, 578, 577), (572, 571, 579, 576), (574, 573, 571, 572), (560, 576, 570, 557), (564, 579, 571, 567), (562, 574, 572, 558), (566, 569, 579, 564), (559, 577, 575, 561), (567, 571, 573, 568), (585, 590, 589, 584), (583, 588, 587, 582), (581, 586, 590, 585), (584, 589, 588, 583), (590, 595, 594, 589), (588, 592, 591, 587), (586, 593, 595, 590), (589, 594, 592, 588), (593, 596, 600, 595), (594, 599, 598, 592), (595, 600, 599, 594), (592, 598, 597, 591), (614, 603, 602, 611), (612, 601, 605, 613), (615, 604, 603, 614), (613, 605, 604, 615), (600, 609, 610, 599), (599, 610, 607, 598), (596, 608, 609, 600), (598, 607, 606, 597), (650, 613, 615, 647), (647, 615, 614, 646), (649, 612, 613, 650), (646, 614, 611, 648), (622, 620, 619, 621), (624, 618, 617, 623), (625, 616, 620, 622), (621, 619, 618, 624), (604, 621, 624, 603), (601, 625, 622, 605), (603, 624, 623, 602), (605, 622, 621, 604), (618, 619, 620, 616, 617), (583, 628, 629, 584), (584, 629, 630, 585), (582, 627, 628, 583), (585, 630, 626, 581), (629, 634, 635, 630), (627, 632, 633, 628), (630, 635, 631, 626), (628, 633, 634, 629), (642, 639, 640, 641), (644, 637, 638, 643), (641, 640, 636, 645), (643, 638, 639, 642), (633, 643, 642, 634), (635, 641, 645, 631), (632, 644, 643, 633), (634, 642, 641, 635), (607, 646, 648, 606), (608, 649, 650, 609), (610, 647, 646, 607), (609, 650, 647, 610), (717, 662, 667, 713), (713, 667, 656, 709), (745, 657, 652, 741), (749, 653, 657, 745), (657, 668, 658, 652), (668, 663, 654, 658), (764, 801, 663, 668), (801, 664, 669, 663), (663, 669, 659, 654), (753, 660, 651, 751), (808, 655, 660, 753), (743, 665, 670, 746), (746, 670, 661, 742), (714, 692, 681, 710), (711, 771, 692, 714), (741, 747, 671, 656), (709, 715, 693, 678), (715, 712, 682, 693), (747, 744, 666, 671), (744, 748, 672, 666), (712, 716, 694, 682), (758, 710, 681, 752), (761, 742, 661, 754), (653, 673, 767, 802), (717, 718, 674, 662), (749, 750, 673, 653), (812, 675, 769, 816), (814, 719, 768, 820), (824, 796, 675, 812), (722, 725, 696, 704), (725, 720, 683, 696), (734, 730, 677, 684), (738, 734, 684, 825, 702), (684, 677, 685, 697), (697, 685, 679, 690), (829, 690, 698, 691), (690, 679, 686, 698), (756, 755, 676, 687), (799, 756, 687, 680), (732, 735, 699, 805), (735, 731, 688, 699), (726, 721, 681, 692), (723, 726, 692, 771), (730, 683, 700, 736), (720, 678, 693, 727), (727, 693, 682, 724), (736, 700, 695, 733), (733, 695, 701, 737), (724, 682, 694, 728), (759, 752, 681, 721), (760, 757, 688, 731), (702, 828, 781, 705), (828, 773, 806, 781), (722, 704, 707, 729), (738, 702, 705, 739), (813, 818, 783, 708), (823, 822, 807, 787), (815, 813, 708, 740), (821, 782, 719, 814), (703, 706, 718, 717), (754, 661, 710, 758), (666, 672, 716, 712), (671, 666, 712, 715), (656, 671, 715, 709), (665, 711, 714, 670), (670, 714, 710, 661), (689, 713, 709, 678), (703, 717, 713, 689), (821, 823, 787, 782), (703, 722, 729, 706), (757, 759, 721, 688), (695, 724, 728, 701), (700, 727, 724, 695), (683, 720, 727, 700), (805, 699, 726, 723), (699, 688, 721, 726), (689, 678, 720, 725), (703, 689, 725, 722), (822, 815, 740, 807), (704, 738, 739, 707), (755, 760, 731, 676), (679, 733, 737, 686), (685, 736, 733, 679), (677, 730, 736, 685), (687, 676, 731, 735), (680, 687, 735, 732), (704, 696, 734, 738), (696, 683, 730, 734), (820, 768, 796, 824), (662, 674, 750, 749), (751, 651, 742, 761), (654, 659, 748, 744), (658, 654, 744, 747), (652, 658, 747, 741), (660, 746, 742, 651), (655, 743, 746, 660), (662, 749, 745, 667), (667, 745, 741, 656), (659, 751, 761, 748), (686, 737, 760, 755), (701, 728, 759, 757), (672, 754, 758, 716), (737, 701, 757, 760), (728, 694, 752, 759), (691, 698, 756, 799), (698, 686, 755, 756), (748, 761, 754, 672), (716, 758, 752, 694), (664, 808, 753, 669), (669, 753, 751, 659), (769, 675, 793, 791), (708, 783, 775, 778), (680, 732, 765, 790), (723, 771, 788, 770), (719, 782, 777, 772), (782, 787, 766, 777), (801, 764, 800, 803), (732, 805, 784, 765), (796, 768, 792, 809), (807, 740, 763, 776), (787, 807, 776, 766), (829, 691, 785, 789), (691, 799, 811, 785), (743, 655, 804, 762), (781, 806, 780, 779), (799, 680, 790, 811), (740, 708, 778, 763), (802, 767, 794, 795), (773, 829, 789, 786), (771, 711, 774, 788), (675, 796, 809, 793), (805, 723, 770, 784), (655, 808, 810, 804), (664, 801, 803, 798), (806, 773, 786, 780), (808, 664, 798, 810), (768, 719, 772, 792), (816, 769, 791, 819), (818, 781, 779, 817), (764, 802, 795, 800), (783, 818, 817, 775), (767, 816, 819, 794), (674, 820, 824, 750), (707, 739, 815, 822), (706, 729, 823, 821), (706, 821, 814, 718), (739, 705, 813, 815), (729, 707, 822, 823), (705, 781, 818, 813), (750, 824, 812, 673), (718, 814, 820, 674), (673, 812, 816, 767), (665, 743, 762, 797), (711, 665, 797, 774), (826, 827, 825, 684, 697), (828, 830, 773), (829, 773, 826, 697, 690), (826, 773, 830, 827), (825, 827, 830, 702), (653, 831, 668, 657), (764, 668, 831, 653, 802)])
_uv = me_cube.uv_layers.new(name='UVMap')
_uv.uv.foreach_set('vector', [0.8183, 0.5226, 0.7925, 0.5481, 0.7531, 0.511, 0.7687, 0.4936, 0.669, 0.4242, 0.681, 0.428, 0.6785, 0.4498, 0.6689, 0.4415, 0.0006564, 0.4922, 0.03937, 0.493, 0.03915, 0.5228, 0.0003681, 0.5226, 0.2028, 0.5002, 0.2188, 0.5067, 0.209, 0.5121, 0.201, 0.5077, 0.03915, 0.5228, 0.03937, 0.493, 0.1057, 0.5036, 0.1055, 0.523, 0.1055, 0.523, 0.1057, 0.5036, 0.1657, 0.4932, 0.1655, 0.5232, 0.8543, 0.4632, 0.8425, 0.4928, 0.8034, 0.4785, 0.8125, 0.4594, 0.7736, 0.4782, 0.7725, 0.4804, 0.7652, 0.5239, 0.7653, 0.5348, 0.7243, 0.4607, 0.7428, 0.46, 0.7687, 0.4936, 0.7531, 0.511, 0.8174, 0.2883, 0.8479, 0.3753, 0.7644, 0.4182, 0.7293, 0.384, 0.8425, 0.4928, 0.8183, 0.5226, 0.7687, 0.4936, 0.8034, 0.4785, 0.8479, 0.3753, 0.8583, 0.4262, 0.8097, 0.4357, 0.7711, 0.4143, 0.5947, 0.911, 0.5887, 0.928, 0.5863, 0.9261, 0.5922, 0.9093, 0.7693, 0.4781, 0.7733, 0.4781, 0.7676, 0.524, 0.7652, 0.5179, 0.7725, 0.4804, 0.7732, 0.481, 0.7696, 0.5157, 0.7652, 0.5239, 0.7737, 0.4796, 0.7746, 0.4782, 0.7708, 0.5168, 0.7704, 0.5149, 0.7712, 0.4715, 0.7735, 0.4675, 0.7734, 0.4727, 0.7724, 0.4754, 0.777, 0.4738, 0.7726, 0.4757, 0.7729, 0.4781, 0.775, 0.4769, 0.7696, 0.4671, 0.7762, 0.4671, 0.7742, 0.4727, 0.7708, 0.4726, 0.7778, 0.4706, 0.777, 0.4738, 0.775, 0.4769, 0.7755, 0.4742, 0.8125, 0.4594, 0.8034, 0.4785, 0.7834, 0.4721, 0.7869, 0.4638, 0.7711, 0.4143, 0.8097, 0.4357, 0.783, 0.4541, 0.7666, 0.4503, 0.8034, 0.4785, 0.7687, 0.4936, 0.771, 0.4759, 0.7834, 0.4721, 0.7428, 0.46, 0.7644, 0.4182, 0.7728, 0.4524, 0.7648, 0.4642, 0.7687, 0.4936, 0.7428, 0.46, 0.7648, 0.4642, 0.771, 0.4759, 0.8097, 0.4357, 0.8125, 0.4594, 0.7869, 0.4638, 0.783, 0.4541, 0.7762, 0.4671, 0.7778, 0.4706, 0.7755, 0.4742, 0.7742, 0.4727, 0.7726, 0.4757, 0.7712, 0.4715, 0.7724, 0.4754, 0.7729, 0.4781, 0.7732, 0.481, 0.7737, 0.4796, 0.7704, 0.5149, 0.7696, 0.5157, 0.4477, 0.8237, 0.4525, 0.8124, 0.4546, 0.8126, 0.4494, 0.8248, 0.7293, 0.384, 0.7644, 0.4182, 0.7428, 0.46, 0.7243, 0.4607, 0.7733, 0.4781, 0.7736, 0.4782, 0.7653, 0.5348, 0.7676, 0.524, 0.8583, 0.4262, 0.8543, 0.4632, 0.8125, 0.4594, 0.8097, 0.4357, 0.1832, 0.5041, 0.2028, 0.5002, 0.201, 0.5077, 0.1902, 0.511, 0.6696, 0.405, 0.6805, 0.4041, 0.681, 0.428, 0.669, 0.4242, 0.6463, 0.8364, 0.6587, 0.8345, 0.657, 0.8464, 0.6522, 0.8476, 0.6067, 0.8965, 0.5947, 0.911, 0.5922, 0.9093, 0.6047, 0.8929, 0.5805, 0.6964, 0.6055, 0.71, 0.6067, 0.7132, 0.578, 0.6977, 0.4385, 0.8341, 0.4477, 0.8237, 0.4494, 0.8248, 0.4394, 0.8362, 0.4604, 0.9647, 0.4339, 0.9461, 0.4335, 0.9429, 0.4636, 0.9661, 0.5922, 0.9093, 0.5863, 0.9261, 0.5578, 0.9107, 0.566, 0.8946, 0.6047, 0.8929, 0.5922, 0.9093, 0.566, 0.8946, 0.5768, 0.8759, 0.578, 0.6977, 0.6067, 0.7132, 0.5928, 0.7404, 0.5631, 0.7243, 0.4494, 0.8248, 0.4546, 0.8126, 0.4767, 0.825, 0.4698, 0.8367, 0.4394, 0.8362, 0.4494, 0.8248, 0.4698, 0.8367, 0.4605, 0.8501, 0.4636, 0.9661, 0.4335, 0.9429, 0.4543, 0.9145, 0.4856, 0.9386, 0.5631, 0.7243, 0.5928, 0.7404, 0.5865, 0.7698, 0.5447, 0.7503, 0.5447, 0.7503, 0.5865, 0.7698, 0.5767, 0.7948, 0.5345, 0.7761, 0.5345, 0.7761, 0.5767, 0.7948, 0.5698, 0.8104, 0.5279, 0.791, 0.5279, 0.791, 0.5698, 0.8104, 0.5535, 0.8364, 0.5163, 0.8192, 0.5163, 0.8192, 0.5535, 0.8364, 0.5397, 0.862, 0.5046, 0.843, 0.5046, 0.843, 0.5397, 0.862, 0.5363, 0.868, 0.5016, 0.8498, 0.5016, 0.8498, 0.5363, 0.868, 0.5231, 0.8728, 0.5035, 0.8608, 0.5035, 0.8608, 0.5231, 0.8728, 0.5141, 0.9, 0.4835, 0.8762, 0.4835, 0.8762, 0.5141, 0.9, 0.4965, 0.9236, 0.4655, 0.9004, 0.4543, 0.9145, 0.4655, 0.9004, 0.4965, 0.9236, 0.4856, 0.9386, 0.5128, 0.7854, 0.5279, 0.791, 0.5163, 0.8192, 0.4993, 0.8093, 0.4993, 0.8093, 0.5163, 0.8192, 0.5046, 0.843, 0.4767, 0.825, 0.4767, 0.825, 0.5046, 0.843, 0.5016, 0.8498, 0.4698, 0.8367, 0.4698, 0.8367, 0.5016, 0.8498, 0.4688, 0.8601, 0.4605, 0.8501, 0.5035, 0.8608, 0.4835, 0.8762, 0.4688, 0.8601, 0.5016, 0.8498, 0.575, 0.8444, 0.5535, 0.8364, 0.5698, 0.8104, 0.5849, 0.8189, 0.5768, 0.8759, 0.5397, 0.862, 0.5535, 0.8364, 0.575, 0.8444, 0.566, 0.8946, 0.5363, 0.868, 0.5397, 0.862, 0.5768, 0.8759, 0.566, 0.8946, 0.5578, 0.9107, 0.5407, 0.9089, 0.5363, 0.868, 0.5363, 0.868, 0.5407, 0.9089, 0.5141, 0.9, 0.5231, 0.8728, 0.6438, 0.8566, 0.6463, 0.8364, 0.6522, 0.8476, 0.6489, 0.8575, 0.6645, 0.8708, 0.6509, 0.8762, 0.6542, 0.8645, 0.6581, 0.8636, 0.6677, 0.8531, 0.6645, 0.8708, 0.6581, 0.8636, 0.6619, 0.8533, 0.6645, 0.8708, 0.6795, 0.8686, 0.6709, 0.8934, 0.6612, 0.8925, 0.6451, 0.8766, 0.6509, 0.8762, 0.6538, 0.893, 0.6515, 0.8942, 0.6494, 0.8912, 0.6677, 0.8531, 0.6791, 0.8524, 0.6795, 0.8686, 0.6645, 0.8708, 0.6719, 0.4639, 0.671, 0.4679, 0.6618, 0.4667, 0.6626, 0.4597, 0.686, 0.4135, 0.6817, 0.4124, 0.6818, 0.403, 0.686, 0.4031, 0.6586, 0.4367, 0.6689, 0.4415, 0.6626, 0.4597, 0.656, 0.4578, 0.6689, 0.4415, 0.6785, 0.4498, 0.6719, 0.4639, 0.6626, 0.4597, 0.6505, 0.4358, 0.6586, 0.4367, 0.656, 0.4578, 0.6525, 0.4639, 0.648, 0.462, 0.6509, 0.8762, 0.6645, 0.8708, 0.6612, 0.8925, 0.6538, 0.893, 0.6818, 0.403, 0.6823, 0.394, 0.6849, 0.395, 0.686, 0.4031, 0.6618, 0.4667, 0.6525, 0.4639, 0.656, 0.4578, 0.6626, 0.4597, 0.6903, 0.669, 0.6792, 0.6675, 0.6829, 0.6603, 0.6888, 0.6606, 0.6792, 0.6675, 0.6764, 0.663, 0.6815, 0.6581, 0.6829, 0.6603, 0.4246, 0.8787, 0.4162, 0.8771, 0.4187, 0.8685, 0.4254, 0.8708, 0.4137, 0.8752, 0.4112, 0.8739, 0.4148, 0.8667, 0.416, 0.8661, 0.6692, 0.834, 0.6677, 0.8531, 0.6619, 0.8533, 0.6601, 0.8471, 0.6451, 0.8766, 0.6438, 0.8566, 0.6489, 0.8575, 0.6511, 0.8648, 0.6587, 0.8345, 0.6692, 0.834, 0.6601, 0.8471, 0.657, 0.8464, 0.6509, 0.8762, 0.6451, 0.8766, 0.6511, 0.8648, 0.6542, 0.8645, 0.6829, 0.6603, 0.6815, 0.6581, 0.6842, 0.6477, 0.6848, 0.649, 0.4254, 0.8708, 0.4187, 0.8685, 0.4248, 0.8599, 0.4278, 0.8616, 0.416, 0.8661, 0.4148, 0.8667, 0.4228, 0.859, 0.4234, 0.8587, 0.4187, 0.8685, 0.416, 0.8661, 0.4234, 0.8587, 0.4248, 0.8599, 0.4293, 0.8779, 0.4246, 0.8787, 0.4254, 0.8708, 0.4284, 0.8721, 0.4112, 0.8739, 0.4041, 0.869, 0.4112, 0.8641, 0.4148, 0.8667, 0.6764, 0.663, 0.6734, 0.6606, 0.68, 0.6569, 0.6815, 0.6581, 0.4162, 0.8771, 0.4137, 0.8752, 0.416, 0.8661, 0.4187, 0.8685, 0.3719, 0.3759, 0.3724, 0.375, 0.3743, 0.3741, 0.3743, 0.3785, 0.3708, 0.377, 0.3719, 0.3759, 0.3743, 0.3785, 0.372, 0.3808, 0.4234, 0.856, 0.4281, 0.8562, 0.4252, 0.8596, 0.4234, 0.8587, 0.4204, 0.8576, 0.4234, 0.856, 0.4234, 0.8587, 0.4228, 0.859, 0.6888, 0.6606, 0.6829, 0.6603, 0.6865, 0.6495, 0.6903, 0.6503, 0.4284, 0.8721, 0.4254, 0.8708, 0.4278, 0.8616, 0.4293, 0.8625, 0.4148, 0.8667, 0.4112, 0.8641, 0.4203, 0.8588, 0.4228, 0.859, 0.6815, 0.6581, 0.68, 0.6569, 0.6833, 0.647, 0.6842, 0.6477, 0.2188, 0.5067, 0.2247, 0.5233, 0.2122, 0.5232, 0.209, 0.5121, 0.1772, 0.5232, 0.1832, 0.5041, 0.1902, 0.511, 0.1874, 0.5232, 0.1655, 0.5232, 0.1657, 0.4932, 0.1832, 0.5041, 0.1772, 0.5232, 0.4653, 0.4308, 0.4686, 0.394, 0.5023, 0.3978, 0.4968, 0.4345, 0.4656, 0.4635, 0.4653, 0.4308, 0.4968, 0.4345, 0.4883, 0.4577, 0.4883, 0.4577, 0.4968, 0.4345, 0.5212, 0.4473, 0.5009, 0.4725, 0.5212, 0.4473, 0.5483, 0.4197, 0.5667, 0.4404, 0.5382, 0.4668, 0.5009, 0.4725, 0.5212, 0.4473, 0.5382, 0.4668, 0.5168, 0.4908, 0.5168, 0.4908, 0.5382, 0.4668, 0.5533, 0.4866, 0.5338, 0.5074, 0.5382, 0.4668, 0.5667, 0.4404, 0.5847, 0.4643, 0.5533, 0.4866, 0.5533, 0.4866, 0.5847, 0.4643, 0.5986, 0.4931, 0.564, 0.5078, 0.5338, 0.5074, 0.5533, 0.4866, 0.564, 0.5078, 0.5463, 0.518, 0.5463, 0.518, 0.564, 0.5078, 0.5679, 0.532, 0.5433, 0.5357, 0.564, 0.5078, 0.5986, 0.4931, 0.6026, 0.5254, 0.5679, 0.532, 0.5679, 0.532, 0.6026, 0.5254, 0.6026, 0.5573, 0.5683, 0.558, 0.5433, 0.5357, 0.5679, 0.532, 0.5683, 0.558, 0.538, 0.5591, 0.5986, 0.4931, 0.6423, 0.4921, 0.6441, 0.5229, 0.6026, 0.5254, 0.6026, 0.5254, 0.6441, 0.5229, 0.6437, 0.5572, 0.6026, 0.5573, 0.4335, 0.4738, 0.4656, 0.4635, 0.4771, 0.4912, 0.4461, 0.5075, 0.4656, 0.4635, 0.4883, 0.4577, 0.5009, 0.4725, 0.4771, 0.4912, 0.4771, 0.4912, 0.5009, 0.4725, 0.5168, 0.4908, 0.4974, 0.5125, 0.4974, 0.5125, 0.5168, 0.4908, 0.5338, 0.5074, 0.5217, 0.5307, 0.5217, 0.5307, 0.5338, 0.5074, 0.5463, 0.518, 0.5433, 0.5357, 0.5162, 0.5599, 0.5217, 0.5307, 0.5433, 0.5357, 0.538, 0.5591, 0.5043, 0.5366, 0.5217, 0.5307, 0.5162, 0.5599, 0.5101, 0.5602, 0.5043, 0.5366, 0.4909, 0.5174, 0.4974, 0.5125, 0.5217, 0.5307, 0.4732, 0.5086, 0.4771, 0.4912, 0.4974, 0.5125, 0.4909, 0.5174, 0.4732, 0.5086, 0.4483, 0.5132, 0.4461, 0.5075, 0.4771, 0.4912, 0.7742, 0.4727, 0.7755, 0.4742, 0.7736, 0.4782, 0.7733, 0.4781, 0.7729, 0.4781, 0.7724, 0.4754, 0.7737, 0.4796, 0.7732, 0.481, 0.7724, 0.4754, 0.7734, 0.4727, 0.7746, 0.4782, 0.7737, 0.4796, 0.775, 0.4769, 0.7729, 0.4781, 0.7732, 0.481, 0.7725, 0.4804, 0.7708, 0.4726, 0.7742, 0.4727, 0.7733, 0.4781, 0.7693, 0.4781, 0.7755, 0.4742, 0.775, 0.4769, 0.7725, 0.4804, 0.7736, 0.4782, 0.771, 0.4759, 0.7648, 0.4642, 0.7712, 0.4715, 0.7726, 0.4757, 0.783, 0.4541, 0.7869, 0.4638, 0.7778, 0.4706, 0.7762, 0.4671, 0.7869, 0.4638, 0.7834, 0.4721, 0.777, 0.4738, 0.7778, 0.4706, 0.7666, 0.4503, 0.783, 0.4541, 0.7762, 0.4671, 0.7696, 0.4671, 0.7834, 0.4721, 0.771, 0.4759, 0.7726, 0.4757, 0.777, 0.4738, 0.7648, 0.4642, 0.7728, 0.4524, 0.7735, 0.4675, 0.7712, 0.4715, 0.6692, 0.834, 0.6788, 0.8351, 0.6791, 0.8524, 0.6677, 0.8531, 0.6578, 0.4014, 0.6696, 0.405, 0.669, 0.4242, 0.6577, 0.4202, 0.6449, 0.398, 0.6578, 0.4014, 0.6577, 0.4202, 0.6478, 0.4174, 0.6577, 0.4202, 0.669, 0.4242, 0.6689, 0.4415, 0.6586, 0.4367, 0.6478, 0.4174, 0.6577, 0.4202, 0.6586, 0.4367, 0.6505, 0.4358, 0.6692, 0.834, 0.6587, 0.8345, 0.6588, 0.831, 0.6694, 0.8305, 0.2247, 0.5233, 0.2188, 0.5067, 0.2216, 0.5045, 0.2279, 0.5233, 0.6587, 0.8345, 0.6463, 0.8364, 0.6462, 0.8329, 0.6588, 0.831, 0.9335, 0.01624, 0.9597, 0.0003681, 0.9724, 0.01507, 0.95, 0.03231, 0.9006, 0.1427, 0.9012, 0.107, 0.9236, 0.1082, 0.9225, 0.1427, 0.03937, 0.493, 0.0006564, 0.4922, 0.0008321, 0.488, 0.03965, 0.4889, 0.1057, 0.5036, 0.03937, 0.493, 0.03965, 0.4889, 0.1058, 0.4998, 0.1832, 0.5041, 0.1657, 0.4932, 0.1664, 0.4898, 0.1838, 0.5011, 0.1657, 0.4932, 0.1057, 0.5036, 0.1058, 0.4998, 0.1664, 0.4898, 0.9134, 0.0373, 0.9335, 0.01624, 0.95, 0.03231, 0.9345, 0.05188, 0.8993, 0.06977, 0.9134, 0.0373, 0.9345, 0.05188, 0.9249, 0.07882, 0.6805, 0.4041, 0.6696, 0.405, 0.6705, 0.4004, 0.681, 0.3999, 0.6696, 0.405, 0.6578, 0.4014, 0.6586, 0.3971, 0.6705, 0.4004, 0.2188, 0.5067, 0.2028, 0.5002, 0.2031, 0.4967, 0.2216, 0.5045, 0.6788, 0.8351, 0.6692, 0.834, 0.6694, 0.8305, 0.6795, 0.8317, 0.8543, 0.4632, 0.8583, 0.4262, 0.8986, 0.4208, 0.8918, 0.4718, 0.2028, 0.5002, 0.1832, 0.5041, 0.1838, 0.5011, 0.2031, 0.4967, 0.6578, 0.4014, 0.6449, 0.398, 0.6451, 0.394, 0.6586, 0.3971, 0.1058, 0.4998, 0.1332, 0.4548, 0.1746, 0.4641, 0.1664, 0.4898, 0.3911, 0.4873, 0.3913, 0.5235, 0.291, 0.5234, 0.2901, 0.491, 0.01456, 0.4287, 0.06326, 0.4316, 0.05537, 0.4572, 0.01029, 0.4578, 0.4327, 0.4877, 0.3911, 0.4873, 0.3688, 0.4534, 0.4215, 0.4542, 0.928, 0.6303, 0.9163, 0.594, 0.9616, 0.6061, 0.9692, 0.6307, 0.9692, 0.6307, 0.9616, 0.6061, 0.9957, 0.6113, 0.9996, 0.6319, 0.2901, 0.491, 0.291, 0.5234, 0.2443, 0.5234, 0.2407, 0.4948, 0.06326, 0.4316, 0.061, 0.3996, 0.1297, 0.394, 0.1105, 0.4264, 0.03965, 0.4889, 0.05537, 0.4572, 0.1332, 0.4548, 0.1058, 0.4998, 0.2079, 0.4569, 0.2041, 0.4845, 0.1664, 0.4898, 0.1746, 0.4641, 0.2948, 0.4595, 0.2901, 0.491, 0.2407, 0.4948, 0.2475, 0.462, 0.01029, 0.4578, 0.05537, 0.4572, 0.03965, 0.4889, 0.0008321, 0.488, 0.3688, 0.4534, 0.3911, 0.4873, 0.2901, 0.491, 0.2948, 0.4595, 0.4327, 0.5236, 0.3913, 0.5235, 0.3911, 0.4873, 0.4327, 0.4877, 0.2475, 0.462, 0.2407, 0.4948, 0.2041, 0.4845, 0.2079, 0.4569, 0.05537, 0.4572, 0.06326, 0.4316, 0.1105, 0.4264, 0.1332, 0.4548, 0.01336, 0.3967, 0.061, 0.3996, 0.06326, 0.4316, 0.01456, 0.4287, 0.3758, 0.8793, 0.3756, 0.8654, 0.3791, 0.868, 0.3785, 0.8773, 0.3756, 0.8654, 0.3887, 0.856, 0.3894, 0.8601, 0.3791, 0.868, 0.4034, 0.8588, 0.4034, 0.8732, 0.3993, 0.8714, 0.4, 0.8613, 0.4034, 0.8732, 0.3905, 0.8823, 0.3889, 0.8782, 0.3993, 0.8714, 0.3887, 0.856, 0.4034, 0.8588, 0.4, 0.8613, 0.3894, 0.8601, 0.3658, 0.3741, 0.3658, 0.3893, 0.363, 0.3874, 0.3622, 0.3764, 0.6086, 0.8298, 0.6105, 0.8086, 0.617, 0.8093, 0.615, 0.8298, 0.6111, 0.7627, 0.6188, 0.7408, 0.623, 0.7397, 0.6156, 0.7622, 0.6107, 0.7207, 0.61, 0.6964, 0.6164, 0.6975, 0.6159, 0.7204, 0.6188, 0.7408, 0.6107, 0.7207, 0.6159, 0.7204, 0.623, 0.7397, 0.6074, 0.787, 0.6111, 0.7627, 0.6156, 0.7622, 0.6135, 0.7873, 0.6105, 0.8086, 0.6074, 0.787, 0.6135, 0.7873, 0.617, 0.8093, 0.8757, 0.7186, 0.8717, 0.6879, 0.8962, 0.6908, 0.9031, 0.7122, 0.8717, 0.6879, 0.8899, 0.653, 0.9084, 0.6594, 0.8962, 0.6908, 0.9152, 0.6283, 0.8951, 0.5936, 0.9163, 0.594, 0.928, 0.6303, 0.8951, 0.5936, 0.8832, 0.5508, 0.9126, 0.549, 0.9163, 0.594, 0.8899, 0.653, 0.9152, 0.6283, 0.928, 0.6303, 0.9084, 0.6594, 0.8867, 0.7512, 0.8757, 0.7186, 0.9031, 0.7122, 0.9096, 0.7366, 0.2407, 0.4948, 0.2443, 0.5234, 0.2279, 0.5233, 0.2216, 0.5045, 0.1664, 0.4898, 0.2041, 0.4845, 0.2031, 0.4967, 0.1838, 0.5011, 0.2041, 0.4845, 0.2407, 0.4948, 0.2216, 0.5045, 0.2031, 0.4967, 0.9031, 0.7122, 0.8962, 0.6908, 0.9422, 0.68, 0.9496, 0.7037, 0.8962, 0.6908, 0.9084, 0.6594, 0.952, 0.6513, 0.9422, 0.68, 0.9163, 0.594, 0.9126, 0.549, 0.9569, 0.5756, 0.9616, 0.6061, 0.9084, 0.6594, 0.928, 0.6303, 0.9692, 0.6307, 0.952, 0.6513, 0.9096, 0.7366, 0.9031, 0.7122, 0.9496, 0.7037, 0.9575, 0.7268, 0.6223, 0.8284, 0.6238, 0.808, 0.673, 0.8013, 0.6714, 0.8198, 0.6217, 0.7626, 0.6289, 0.7408, 0.6718, 0.746, 0.6682, 0.7642, 0.6226, 0.7215, 0.6239, 0.6988, 0.6728, 0.7093, 0.6688, 0.7288, 0.6289, 0.7408, 0.6226, 0.7215, 0.6688, 0.7288, 0.6718, 0.746, 0.6197, 0.7867, 0.6217, 0.7626, 0.6682, 0.7642, 0.6689, 0.7838, 0.6238, 0.808, 0.6197, 0.7867, 0.6689, 0.7838, 0.673, 0.8013, 0.9496, 0.7037, 0.9422, 0.68, 0.9872, 0.6739, 0.9955, 0.6935, 0.9422, 0.68, 0.952, 0.6513, 0.9891, 0.6506, 0.9872, 0.6739, 0.9616, 0.6061, 0.9569, 0.5756, 0.9974, 0.5878, 0.9957, 0.6113, 0.952, 0.6513, 0.9692, 0.6307, 0.9996, 0.6319, 0.9891, 0.6506, 0.9575, 0.7268, 0.9496, 0.7037, 0.9955, 0.6935, 0.9996, 0.7142, 0.617, 0.8093, 0.6135, 0.7873, 0.6197, 0.7867, 0.6238, 0.808, 0.6135, 0.7873, 0.6156, 0.7622, 0.6217, 0.7626, 0.6197, 0.7867, 0.623, 0.7397, 0.6159, 0.7204, 0.6226, 0.7215, 0.6289, 0.7408, 0.6159, 0.7204, 0.6164, 0.6975, 0.6239, 0.6988, 0.6226, 0.7215, 0.6156, 0.7622, 0.623, 0.7397, 0.6289, 0.7408, 0.6217, 0.7626, 0.615, 0.8298, 0.617, 0.8093, 0.6238, 0.808, 0.6223, 0.8284, 0.9377, 0.05372, 0.9291, 0.0793, 0.9249, 0.07882, 0.9345, 0.05188, 0.9525, 0.03503, 0.9377, 0.05372, 0.9345, 0.05188, 0.95, 0.03231, 0.9291, 0.0793, 0.9278, 0.1082, 0.9236, 0.1082, 0.9249, 0.07882, 0.9748, 0.01809, 0.9525, 0.03503, 0.95, 0.03231, 0.9724, 0.01507, 0.9278, 0.1082, 0.9269, 0.1427, 0.9225, 0.1427, 0.9236, 0.1082, 0.8142, 0.5271, 0.8183, 0.5226, 0.8382, 0.5436, 0.8341, 0.5483, 0.8583, 0.4262, 0.8479, 0.3753, 0.8915, 0.3658, 0.8986, 0.4208, 0.8425, 0.4928, 0.8543, 0.4632, 0.8918, 0.4718, 0.8703, 0.5111, 0.8479, 0.3753, 0.8174, 0.2883, 0.8747, 0.2879, 0.8915, 0.3658, 0.8183, 0.5226, 0.8425, 0.4928, 0.8703, 0.5111, 0.8382, 0.5436, 0.9012, 0.107, 0.8993, 0.06977, 0.9249, 0.07882, 0.9236, 0.1082, 0.6714, 0.8198, 0.673, 0.8013, 0.6965, 0.7986, 0.6951, 0.8155, 0.6682, 0.7642, 0.6718, 0.746, 0.6919, 0.7482, 0.6917, 0.7648, 0.6688, 0.7288, 0.6728, 0.7093, 0.6965, 0.7143, 0.6935, 0.7313, 0.6718, 0.746, 0.6688, 0.7288, 0.6935, 0.7313, 0.6919, 0.7482, 0.6689, 0.7838, 0.6682, 0.7642, 0.6917, 0.7648, 0.6921, 0.7832, 0.673, 0.8013, 0.6689, 0.7838, 0.6921, 0.7832, 0.6965, 0.7986, 0.3452, 0.8636, 0.3652, 0.856, 0.3748, 0.8674, 0.3474, 0.8728, 0.3275, 0.9049, 0.3062, 0.9043, 0.3068, 0.8954, 0.3266, 0.8935, 0.6519, 0.5669, 0.6497, 0.5516, 0.6572, 0.5456, 0.6615, 0.5686, 0.3627, 0.9132, 0.346, 0.9018, 0.3475, 0.8937, 0.3748, 0.9052, 0.6935, 0.5507, 0.6895, 0.5698, 0.6805, 0.569, 0.6854, 0.5432, 0.6449, 0.5824, 0.6519, 0.5669, 0.6615, 0.5686, 0.6528, 0.5918, 0.3748, 0.9052, 0.3475, 0.8937, 0.3474, 0.8728, 0.3748, 0.8674, 0.3068, 0.8954, 0.2803, 0.9014, 0.2821, 0.8692, 0.3098, 0.8769, 0.6805, 0.569, 0.683, 0.5944, 0.6528, 0.5918, 0.6615, 0.5686, 0.6854, 0.5432, 0.6805, 0.569, 0.6615, 0.5686, 0.6572, 0.5456, 0.3266, 0.8935, 0.3068, 0.8954, 0.3098, 0.8769, 0.3283, 0.876, 0.3475, 0.8937, 0.3266, 0.8935, 0.3283, 0.876, 0.3474, 0.8728, 0.3062, 0.9043, 0.2875, 0.9081, 0.2803, 0.9014, 0.3068, 0.8954, 0.3101, 0.8675, 0.3285, 0.8667, 0.3283, 0.876, 0.3098, 0.8769, 0.346, 0.9018, 0.3275, 0.9049, 0.3266, 0.8935, 0.3475, 0.8937, 0.2921, 0.8628, 0.3101, 0.8675, 0.3098, 0.8769, 0.2821, 0.8692, 0.6895, 0.5698, 0.6935, 0.5888, 0.683, 0.5944, 0.6805, 0.569, 0.3285, 0.8667, 0.3452, 0.8636, 0.3474, 0.8728, 0.3283, 0.876, 0.0003681, 0.2839, 0.002925, 0.1236, 0.01246, 0.1275, 0.009089, 0.2806, 0.1132, 0.008711, 0.2583, 0.0003681, 0.2543, 0.01034, 0.1171, 0.01708, 0.1002, 0.3933, 0.0003681, 0.2839, 0.009089, 0.2806, 0.1043, 0.3831, 0.002925, 0.1236, 0.1132, 0.008711, 0.1171, 0.01708, 0.01246, 0.1275, 0.009089, 0.2806, 0.01246, 0.1275, 0.03033, 0.1348, 0.02939, 0.2585, 0.1171, 0.01708, 0.2543, 0.01034, 0.2394, 0.04732, 0.1161, 0.04674, 0.1043, 0.3831, 0.009089, 0.2806, 0.02939, 0.2585, 0.1195, 0.3453, 0.01246, 0.1275, 0.1171, 0.01708, 0.1161, 0.04674, 0.03033, 0.1348, 0.1195, 0.3453, 0.02939, 0.2585, 0.08391, 0.2361, 0.1412, 0.2912, 0.03033, 0.1348, 0.1161, 0.04674, 0.1393, 0.1007, 0.0841, 0.1566, 0.02939, 0.2585, 0.03033, 0.1348, 0.0841, 0.1566, 0.08391, 0.2361, 0.1161, 0.04674, 0.2394, 0.04732, 0.2178, 0.1009, 0.1393, 0.1007, 0.169, 0.171, 0.1896, 0.1711, 0.1877, 0.1756, 0.1711, 0.1759, 0.1702, 0.2193, 0.1563, 0.2062, 0.1604, 0.2042, 0.1719, 0.2151, 0.154, 0.1869, 0.169, 0.171, 0.1711, 0.1759, 0.1588, 0.1887, 0.1563, 0.2062, 0.154, 0.1869, 0.1588, 0.1887, 0.1604, 0.2042, 0.08391, 0.2361, 0.0841, 0.1566, 0.09041, 0.1592, 0.09032, 0.2334, 0.0841, 0.1566, 0.1393, 0.1007, 0.142, 0.107, 0.09041, 0.1592, 0.1412, 0.2912, 0.08391, 0.2361, 0.09032, 0.2334, 0.1438, 0.2849, 0.1393, 0.1007, 0.2178, 0.1009, 0.2153, 0.1072, 0.142, 0.107, 0.1298, 0.2155, 0.1312, 0.1756, 0.154, 0.1869, 0.1563, 0.2062, 0.1312, 0.1756, 0.1581, 0.1475, 0.169, 0.171, 0.154, 0.1869, 0.1592, 0.2466, 0.1298, 0.2155, 0.1563, 0.2062, 0.1702, 0.2193, 0.1581, 0.1475, 0.2001, 0.145, 0.1896, 0.1711, 0.169, 0.171, 0.1647, 0.2023, 0.1637, 0.1906, 0.1684, 0.1925, 0.169, 0.2004, 0.1731, 0.1807, 0.1858, 0.1804, 0.1839, 0.1851, 0.1751, 0.1855, 0.1736, 0.2108, 0.1647, 0.2023, 0.169, 0.2004, 0.1753, 0.2066, 0.1637, 0.1906, 0.1731, 0.1807, 0.1751, 0.1855, 0.1684, 0.1925, 0.1588, 0.1887, 0.1711, 0.1759, 0.1731, 0.1807, 0.1637, 0.1906, 0.1719, 0.2151, 0.1604, 0.2042, 0.1647, 0.2023, 0.1736, 0.2108, 0.1711, 0.1759, 0.1877, 0.1756, 0.1858, 0.1804, 0.1731, 0.1807, 0.1604, 0.2042, 0.1588, 0.1887, 0.1637, 0.1906, 0.1647, 0.2023, 0.1751, 0.1855, 0.1839, 0.1851, 0.1753, 0.2066, 0.169, 0.2004, 0.1684, 0.1925, 0.5875, 0.007523, 0.697, 0.1161, 0.6194, 0.1485, 0.5651, 0.0956, 0.697, 0.1161, 0.697, 0.2705, 0.6188, 0.2248, 0.6194, 0.1485, 0.4492, 0.0003681, 0.5875, 0.007523, 0.5651, 0.0956, 0.4891, 0.09489, 0.697, 0.2705, 0.6057, 0.3733, 0.5661, 0.2791, 0.6188, 0.2248, 0.6194, 0.1485, 0.6188, 0.2248, 0.6143, 0.2228, 0.6148, 0.1503, 0.4891, 0.09489, 0.5651, 0.0956, 0.5632, 0.1001, 0.4911, 0.0997, 0.6188, 0.2248, 0.5661, 0.2791, 0.5642, 0.2747, 0.6143, 0.2228, 0.5651, 0.0956, 0.6194, 0.1485, 0.6148, 0.1503, 0.5632, 0.1001, 0.5771, 0.1661, 0.5787, 0.2077, 0.551, 0.1977, 0.5521, 0.1784, 0.5074, 0.1382, 0.5484, 0.1362, 0.5389, 0.1639, 0.5184, 0.1637, 0.5787, 0.2077, 0.5481, 0.2365, 0.5369, 0.2105, 0.551, 0.1977, 0.5484, 0.1362, 0.5771, 0.1661, 0.5521, 0.1784, 0.5389, 0.1639, 0.5632, 0.1001, 0.6148, 0.1503, 0.5771, 0.1661, 0.5484, 0.1362, 0.6143, 0.2228, 0.5642, 0.2747, 0.5481, 0.2365, 0.5787, 0.2077, 0.4911, 0.0997, 0.5632, 0.1001, 0.5484, 0.1362, 0.5074, 0.1382, 0.6148, 0.1503, 0.6143, 0.2228, 0.5787, 0.2077, 0.5771, 0.1661, 0.142, 0.107, 0.2153, 0.1072, 0.2001, 0.145, 0.1581, 0.1475, 0.1438, 0.2849, 0.09032, 0.2334, 0.1298, 0.2155, 0.1592, 0.2466, 0.09041, 0.1592, 0.142, 0.107, 0.1581, 0.1475, 0.1312, 0.1756, 0.09032, 0.2334, 0.09041, 0.1592, 0.1312, 0.1756, 0.1298, 0.2155, 0.7584, 0.03839, 0.7258, 0.09937, 0.7022, 0.08971, 0.7169, 0.029, 0.669, 0.5122, 0.6689, 0.4949, 0.6785, 0.4866, 0.681, 0.5085, 0.0004239, 0.5531, 0.0003681, 0.5226, 0.03915, 0.5228, 0.03915, 0.5526, 0.2027, 0.5464, 0.201, 0.5389, 0.2089, 0.5345, 0.2187, 0.5399, 0.03915, 0.5228, 0.1055, 0.523, 0.1055, 0.5424, 0.03915, 0.5526, 0.1055, 0.523, 0.1655, 0.5232, 0.1655, 0.5533, 0.1055, 0.5424, 0.8297, 0.07282, 0.7856, 0.1103, 0.7688, 0.09536, 0.8018, 0.05307, 0.7485, 0.1282, 0.7474, 0.1287, 0.7474, 0.1286, 0.7479, 0.1275, 0.6978, 0.1464, 0.7022, 0.08971, 0.7258, 0.09937, 0.7155, 0.1422, 0.8174, 0.2883, 0.7209, 0.2124, 0.7472, 0.172, 0.8437, 0.191, 0.8018, 0.05307, 0.7688, 0.09536, 0.7258, 0.09937, 0.7584, 0.03839, 0.8437, 0.191, 0.7576, 0.1738, 0.7899, 0.1387, 0.8455, 0.1247, 0.859, 0.6041, 0.8565, 0.6058, 0.8506, 0.589, 0.853, 0.587, 0.7468, 0.13, 0.7471, 0.1288, 0.7473, 0.1287, 0.7482, 0.1293, 0.7479, 0.1275, 0.7474, 0.1286, 0.7472, 0.1287, 0.7463, 0.1279, 0.7461, 0.1293, 0.7472, 0.1288, 0.7472, 0.1289, 0.7468, 0.13, 0.7436, 0.1307, 0.745, 0.1298, 0.7465, 0.1314, 0.7465, 0.1334, 0.7495, 0.1248, 0.7485, 0.1263, 0.7453, 0.127, 0.744, 0.1258, 0.7451, 0.1338, 0.7462, 0.1314, 0.7493, 0.13, 0.7511, 0.131, 0.7517, 0.1269, 0.7499, 0.1276, 0.7485, 0.1263, 0.7495, 0.1248, 0.7856, 0.1103, 0.7601, 0.1236, 0.7536, 0.1173, 0.7688, 0.09536, 0.7576, 0.1738, 0.7449, 0.1453, 0.7591, 0.1351, 0.7899, 0.1387, 0.7688, 0.09536, 0.7536, 0.1173, 0.7388, 0.1205, 0.7258, 0.09937, 0.7155, 0.1422, 0.737, 0.1349, 0.7472, 0.1429, 0.7472, 0.172, 0.7258, 0.09937, 0.7388, 0.1205, 0.737, 0.1349, 0.7155, 0.1422, 0.7899, 0.1387, 0.7591, 0.1351, 0.7601, 0.1236, 0.7856, 0.1103, 0.7511, 0.131, 0.7493, 0.13, 0.7499, 0.1276, 0.7517, 0.1269, 0.744, 0.1258, 0.7453, 0.127, 0.745, 0.1298, 0.7436, 0.1307, 0.7463, 0.1279, 0.7472, 0.1287, 0.7472, 0.1288, 0.7461, 0.1293, 0.712, 0.6914, 0.7137, 0.6903, 0.719, 0.7025, 0.7168, 0.7027, 0.7209, 0.2124, 0.6978, 0.1464, 0.7155, 0.1422, 0.7472, 0.172, 0.7482, 0.1293, 0.7473, 0.1287, 0.7474, 0.1287, 0.7485, 0.1282, 0.8455, 0.1247, 0.7899, 0.1387, 0.7856, 0.1103, 0.8297, 0.07282, 0.1831, 0.5425, 0.1901, 0.5357, 0.201, 0.5389, 0.2027, 0.5464, 0.6696, 0.5314, 0.669, 0.5122, 0.681, 0.5085, 0.6805, 0.5323, 0.6099, 0.8883, 0.6157, 0.8771, 0.6206, 0.8784, 0.6223, 0.8903, 0.871, 0.6185, 0.869, 0.6222, 0.8565, 0.6058, 0.859, 0.6041, 0.8448, 0.8187, 0.8423, 0.8174, 0.871, 0.8019, 0.8698, 0.8051, 0.7028, 0.6809, 0.7037, 0.6789, 0.7137, 0.6903, 0.712, 0.6914, 0.7247, 0.5504, 0.7279, 0.549, 0.6978, 0.5722, 0.6982, 0.569, 0.8565, 0.6058, 0.8304, 0.6205, 0.8221, 0.6044, 0.8506, 0.589, 0.869, 0.6222, 0.8411, 0.6392, 0.8304, 0.6205, 0.8565, 0.6058, 0.8423, 0.8174, 0.8274, 0.7908, 0.8571, 0.7746, 0.871, 0.8019, 0.7137, 0.6903, 0.7341, 0.6784, 0.741, 0.6901, 0.719, 0.7025, 0.7037, 0.6789, 0.7248, 0.665, 0.7341, 0.6784, 0.7137, 0.6903, 0.7279, 0.549, 0.7499, 0.5764, 0.7186, 0.6005, 0.6978, 0.5722, 0.8274, 0.7908, 0.809, 0.7648, 0.8508, 0.7453, 0.8571, 0.7746, 0.809, 0.7648, 0.7988, 0.739, 0.841, 0.7203, 0.8508, 0.7453, 0.7988, 0.739, 0.7922, 0.724, 0.8341, 0.7047, 0.841, 0.7203, 0.7922, 0.724, 0.7806, 0.6958, 0.8178, 0.6787, 0.8341, 0.7047, 0.7806, 0.6958, 0.7689, 0.6721, 0.804, 0.6531, 0.8178, 0.6787, 0.7689, 0.6721, 0.7659, 0.6653, 0.8006, 0.6471, 0.804, 0.6531, 0.7659, 0.6653, 0.7678, 0.6543, 0.7874, 0.6423, 0.8006, 0.6471, 0.7678, 0.6543, 0.7479, 0.6389, 0.7784, 0.615, 0.7874, 0.6423, 0.7479, 0.6389, 0.7298, 0.6147, 0.7608, 0.5915, 0.7784, 0.615, 0.7186, 0.6005, 0.7499, 0.5764, 0.7608, 0.5915, 0.7298, 0.6147, 0.7771, 0.7297, 0.7636, 0.7058, 0.7806, 0.6958, 0.7922, 0.724, 0.7636, 0.7058, 0.741, 0.6901, 0.7689, 0.6721, 0.7806, 0.6958, 0.741, 0.6901, 0.7341, 0.6784, 0.7659, 0.6653, 0.7689, 0.6721, 0.7341, 0.6784, 0.7248, 0.665, 0.7331, 0.655, 0.7659, 0.6653, 0.7678, 0.6543, 0.7659, 0.6653, 0.7331, 0.655, 0.7479, 0.6389, 0.8393, 0.6707, 0.8492, 0.6961, 0.8341, 0.7047, 0.8178, 0.6787, 0.8411, 0.6392, 0.8393, 0.6707, 0.8178, 0.6787, 0.804, 0.6531, 0.8304, 0.6205, 0.8411, 0.6392, 0.804, 0.6531, 0.8006, 0.6471, 0.8304, 0.6205, 0.8006, 0.6471, 0.805, 0.6062, 0.8221, 0.6044, 0.8006, 0.6471, 0.7874, 0.6423, 0.7784, 0.615, 0.805, 0.6062, 0.6074, 0.8682, 0.6125, 0.8673, 0.6157, 0.8771, 0.6099, 0.8883, 0.6281, 0.854, 0.6216, 0.8612, 0.6178, 0.8603, 0.6144, 0.8486, 0.6312, 0.8717, 0.6255, 0.8715, 0.6216, 0.8612, 0.6281, 0.854, 0.6281, 0.854, 0.6248, 0.8323, 0.6345, 0.8314, 0.6431, 0.8562, 0.6087, 0.8482, 0.6129, 0.8335, 0.6151, 0.8305, 0.6174, 0.8318, 0.6144, 0.8486, 0.6312, 0.8717, 0.6281, 0.854, 0.6431, 0.8562, 0.6427, 0.8724, 0.6719, 0.4726, 0.6626, 0.4768, 0.6618, 0.4697, 0.671, 0.4686, 0.4309, 0.6531, 0.4309, 0.6635, 0.4267, 0.6636, 0.4266, 0.6541, 0.6586, 0.4998, 0.656, 0.4787, 0.6626, 0.4768, 0.6689, 0.4949, 0.6689, 0.4949, 0.6626, 0.4768, 0.6719, 0.4726, 0.6785, 0.4866, 0.6505, 0.5007, 0.648, 0.4744, 0.6525, 0.4725, 0.656, 0.4787, 0.6586, 0.4998, 0.6144, 0.8486, 0.6174, 0.8318, 0.6248, 0.8323, 0.6281, 0.854, 0.4267, 0.6636, 0.4309, 0.6635, 0.4298, 0.6716, 0.4271, 0.6726, 0.6618, 0.4697, 0.6626, 0.4768, 0.656, 0.4787, 0.6525, 0.4725, 0.4258, 0.6531, 0.4243, 0.6615, 0.4184, 0.6618, 0.4147, 0.6546, 0.4147, 0.6546, 0.4184, 0.6618, 0.4171, 0.6639, 0.4119, 0.659, 0.8922, 0.7519, 0.893, 0.7597, 0.8863, 0.7621, 0.8838, 0.7535, 0.8813, 0.7554, 0.8836, 0.7645, 0.8824, 0.7639, 0.8788, 0.7567, 0.6328, 0.8907, 0.6237, 0.8777, 0.6255, 0.8715, 0.6312, 0.8717, 0.6087, 0.8482, 0.6146, 0.86, 0.6125, 0.8673, 0.6074, 0.8682, 0.6223, 0.8903, 0.6206, 0.8784, 0.6237, 0.8777, 0.6328, 0.8907, 0.6144, 0.8486, 0.6178, 0.8603, 0.6146, 0.86, 0.6087, 0.8482, 0.4184, 0.6618, 0.4204, 0.673, 0.4197, 0.6744, 0.4171, 0.6639, 0.893, 0.7597, 0.8954, 0.769, 0.8924, 0.7707, 0.8863, 0.7621, 0.8836, 0.7645, 0.891, 0.7719, 0.8904, 0.7716, 0.8824, 0.7639, 0.8863, 0.7621, 0.8924, 0.7707, 0.891, 0.7719, 0.8836, 0.7645, 0.8969, 0.7527, 0.8959, 0.7585, 0.893, 0.7597, 0.8922, 0.7519, 0.8788, 0.7567, 0.8824, 0.7639, 0.8787, 0.7665, 0.8717, 0.7616, 0.4119, 0.659, 0.4171, 0.6639, 0.4155, 0.6651, 0.409, 0.6615, 0.8838, 0.7535, 0.8863, 0.7621, 0.8836, 0.7645, 0.8813, 0.7554, 0.3676, 0.3789, 0.37, 0.3764, 0.37, 0.3808, 0.3682, 0.3798, 0.3666, 0.3778, 0.3677, 0.3741, 0.37, 0.3764, 0.3676, 0.3789, 0.891, 0.7746, 0.891, 0.7719, 0.8928, 0.771, 0.8956, 0.7744, 0.8879, 0.773, 0.8904, 0.7716, 0.891, 0.7719, 0.891, 0.7746, 0.4243, 0.6615, 0.4258, 0.6718, 0.422, 0.6726, 0.4184, 0.6618, 0.8959, 0.7585, 0.8969, 0.7681, 0.8954, 0.769, 0.893, 0.7597, 0.8824, 0.7639, 0.8904, 0.7716, 0.8879, 0.7718, 0.8787, 0.7665, 0.4171, 0.6639, 0.4197, 0.6744, 0.4188, 0.6751, 0.4155, 0.6651, 0.2187, 0.5399, 0.2089, 0.5345, 0.2122, 0.5234, 0.2247, 0.5233, 0.1772, 0.5232, 0.1874, 0.5232, 0.1901, 0.5357, 0.1831, 0.5425, 0.1655, 0.5232, 0.1772, 0.5232, 0.1831, 0.5425, 0.1655, 0.5533, 0.4744, 0.6604, 0.4975, 0.664, 0.5082, 0.6863, 0.4773, 0.693, 0.4975, 0.664, 0.5086, 0.6481, 0.5313, 0.6711, 0.5082, 0.6863, 0.5313, 0.6711, 0.5462, 0.6501, 0.5773, 0.6731, 0.5613, 0.6956, 0.5086, 0.6481, 0.5226, 0.6284, 0.5462, 0.6501, 0.5313, 0.6711, 0.5924, 0.6473, 0.6001, 0.6183, 0.641, 0.6222, 0.6379, 0.6527, 0.5226, 0.6284, 0.5379, 0.6105, 0.5589, 0.629, 0.5462, 0.6501, 0.5462, 0.6501, 0.5589, 0.629, 0.5924, 0.6473, 0.5773, 0.6731, 0.5589, 0.629, 0.5673, 0.6075, 0.6001, 0.6183, 0.5924, 0.6473, 0.5379, 0.6105, 0.5493, 0.599, 0.5673, 0.6075, 0.5589, 0.629, 0.5493, 0.599, 0.545, 0.5818, 0.5694, 0.5838, 0.5673, 0.6075, 0.5673, 0.6075, 0.5694, 0.5838, 0.6032, 0.5885, 0.6001, 0.6183, 0.5694, 0.5838, 0.5683, 0.558, 0.6026, 0.5573, 0.6032, 0.5885, 0.545, 0.5818, 0.538, 0.5591, 0.5683, 0.558, 0.5694, 0.5838, 0.6001, 0.6183, 0.6032, 0.5885, 0.6441, 0.5915, 0.641, 0.6222, 0.6032, 0.5885, 0.6026, 0.5573, 0.6437, 0.5572, 0.6441, 0.5915, 0.4414, 0.6532, 0.4508, 0.6184, 0.4832, 0.6317, 0.4744, 0.6604, 0.4744, 0.6604, 0.4832, 0.6317, 0.5086, 0.6481, 0.4975, 0.664, 0.4832, 0.6317, 0.5014, 0.6087, 0.5226, 0.6284, 0.5086, 0.6481, 0.5014, 0.6087, 0.524, 0.5885, 0.5379, 0.6105, 0.5226, 0.6284, 0.524, 0.5885, 0.545, 0.5818, 0.5493, 0.599, 0.5379, 0.6105, 0.5162, 0.5599, 0.538, 0.5591, 0.545, 0.5818, 0.524, 0.5885, 0.5062, 0.5841, 0.5101, 0.5602, 0.5162, 0.5599, 0.524, 0.5885, 0.5062, 0.5841, 0.524, 0.5885, 0.5014, 0.6087, 0.4945, 0.6044, 0.4777, 0.6148, 0.4945, 0.6044, 0.5014, 0.6087, 0.4832, 0.6317, 0.4777, 0.6148, 0.4832, 0.6317, 0.4508, 0.6184, 0.4525, 0.6125, 0.7493, 0.13, 0.7482, 0.1293, 0.7485, 0.1282, 0.7499, 0.1276, 0.7453, 0.127, 0.7463, 0.1279, 0.7461, 0.1293, 0.745, 0.1298, 0.745, 0.1298, 0.7461, 0.1293, 0.7468, 0.13, 0.7465, 0.1314, 0.7485, 0.1263, 0.7479, 0.1275, 0.7463, 0.1279, 0.7453, 0.127, 0.7462, 0.1314, 0.7468, 0.13, 0.7482, 0.1293, 0.7493, 0.13, 0.7499, 0.1276, 0.7485, 0.1282, 0.7479, 0.1275, 0.7485, 0.1263, 0.7388, 0.1205, 0.744, 0.1258, 0.7436, 0.1307, 0.737, 0.1349, 0.7591, 0.1351, 0.7511, 0.131, 0.7517, 0.1269, 0.7601, 0.1236, 0.7601, 0.1236, 0.7517, 0.1269, 0.7495, 0.1248, 0.7536, 0.1173, 0.7449, 0.1453, 0.7451, 0.1338, 0.7511, 0.131, 0.7591, 0.1351, 0.7536, 0.1173, 0.7495, 0.1248, 0.744, 0.1258, 0.7388, 0.1205, 0.737, 0.1349, 0.7436, 0.1307, 0.7465, 0.1334, 0.7472, 0.1429, 0.6328, 0.8907, 0.6312, 0.8717, 0.6427, 0.8724, 0.6424, 0.8896, 0.6578, 0.5351, 0.6577, 0.5163, 0.669, 0.5122, 0.6696, 0.5314, 0.6449, 0.5385, 0.6478, 0.519, 0.6577, 0.5163, 0.6578, 0.5351, 0.6577, 0.5163, 0.6586, 0.4998, 0.6689, 0.4949, 0.669, 0.5122, 0.6478, 0.519, 0.6505, 0.5007, 0.6586, 0.4998, 0.6577, 0.5163, 0.6328, 0.8907, 0.633, 0.8942, 0.6224, 0.8938, 0.6223, 0.8903, 0.2247, 0.5233, 0.2279, 0.5233, 0.2215, 0.5422, 0.2187, 0.5399, 0.6223, 0.8903, 0.6224, 0.8938, 0.6097, 0.8918, 0.6099, 0.8883, 0.9335, 0.2692, 0.95, 0.2531, 0.9724, 0.2704, 0.9597, 0.2851, 0.9006, 0.1427, 0.9225, 0.1427, 0.9236, 0.1773, 0.9012, 0.1785, 0.03915, 0.5526, 0.0394, 0.5566, 0.0005684, 0.5573, 0.0004239, 0.5531, 0.1055, 0.5424, 0.1056, 0.5463, 0.0394, 0.5566, 0.03915, 0.5526, 0.1831, 0.5425, 0.1836, 0.5455, 0.1662, 0.5567, 0.1655, 0.5533, 0.1655, 0.5533, 0.1662, 0.5567, 0.1056, 0.5463, 0.1055, 0.5424, 0.9134, 0.2482, 0.9345, 0.2336, 0.95, 0.2531, 0.9335, 0.2692, 0.8993, 0.2157, 0.9249, 0.2066, 0.9345, 0.2336, 0.9134, 0.2482, 0.6805, 0.5323, 0.681, 0.5366, 0.6705, 0.5361, 0.6696, 0.5314, 0.6696, 0.5314, 0.6705, 0.5361, 0.6586, 0.5393, 0.6578, 0.5351, 0.2187, 0.5399, 0.2215, 0.5422, 0.203, 0.5499, 0.2027, 0.5464, 0.6424, 0.8896, 0.6431, 0.8931, 0.633, 0.8942, 0.6328, 0.8907, 0.8297, 0.07282, 0.8709, 0.05171, 0.8986, 0.1207, 0.8455, 0.1247, 0.2027, 0.5464, 0.203, 0.5499, 0.1836, 0.5455, 0.1831, 0.5425, 0.6578, 0.5351, 0.6586, 0.5393, 0.6451, 0.5425, 0.6449, 0.5385, 0.1056, 0.5463, 0.1662, 0.5567, 0.1742, 0.5825, 0.1327, 0.5915, 0.391, 0.5598, 0.29, 0.5558, 0.291, 0.5234, 0.3913, 0.5235, 0.01384, 0.6167, 0.009793, 0.5876, 0.05488, 0.5885, 0.06258, 0.6142, 0.4327, 0.5595, 0.4214, 0.5929, 0.3686, 0.5936, 0.391, 0.5598, 0.3366, 0.774, 0.3778, 0.7736, 0.3702, 0.7982, 0.3249, 0.8103, 0.3778, 0.7736, 0.4082, 0.7724, 0.4043, 0.7929, 0.3702, 0.7982, 0.29, 0.5558, 0.2406, 0.5519, 0.2443, 0.5234, 0.291, 0.5234, 0.06258, 0.6142, 0.1098, 0.6197, 0.1288, 0.6523, 0.06007, 0.6462, 0.0394, 0.5566, 0.1056, 0.5463, 0.1327, 0.5915, 0.05488, 0.5885, 0.2077, 0.5898, 0.1742, 0.5825, 0.1662, 0.5567, 0.204, 0.5622, 0.2947, 0.5874, 0.2473, 0.5848, 0.2406, 0.5519, 0.29, 0.5558, 0.009793, 0.5876, 0.0005684, 0.5573, 0.0394, 0.5566, 0.05488, 0.5885, 0.3686, 0.5936, 0.2947, 0.5874, 0.29, 0.5558, 0.391, 0.5598, 0.4327, 0.5236, 0.4327, 0.5595, 0.391, 0.5598, 0.3913, 0.5235, 0.2473, 0.5848, 0.2077, 0.5898, 0.204, 0.5622, 0.2406, 0.5519, 0.05488, 0.5885, 0.1327, 0.5915, 0.1098, 0.6197, 0.06258, 0.6142, 0.0124, 0.6487, 0.01384, 0.6167, 0.06258, 0.6142, 0.06007, 0.6462, 0.6451, 0.65, 0.6478, 0.652, 0.6484, 0.6613, 0.6449, 0.6638, 0.6449, 0.6638, 0.6484, 0.6613, 0.6587, 0.6691, 0.658, 0.6733, 0.6727, 0.6704, 0.6693, 0.668, 0.6686, 0.6578, 0.6727, 0.6561, 0.6727, 0.6561, 0.6686, 0.6578, 0.6582, 0.651, 0.6598, 0.647, 0.658, 0.6733, 0.6587, 0.6691, 0.6693, 0.668, 0.6727, 0.6704, 0.3615, 0.3893, 0.3579, 0.3869, 0.3587, 0.376, 0.3615, 0.3741, 0.6989, 0.8195, 0.7054, 0.8195, 0.7074, 0.8399, 0.7008, 0.8406, 0.7014, 0.8865, 0.706, 0.8871, 0.7134, 0.9095, 0.7092, 0.9085, 0.7011, 0.9285, 0.7063, 0.9288, 0.7068, 0.9517, 0.7004, 0.9529, 0.7092, 0.9085, 0.7134, 0.9095, 0.7063, 0.9288, 0.7011, 0.9285, 0.6978, 0.8622, 0.7038, 0.8619, 0.706, 0.8871, 0.7014, 0.8865, 0.7008, 0.8406, 0.7074, 0.8399, 0.7038, 0.8619, 0.6978, 0.8622, 0.2843, 0.6857, 0.3117, 0.692, 0.3048, 0.7134, 0.2803, 0.7163, 0.2803, 0.7163, 0.3048, 0.7134, 0.317, 0.7448, 0.2985, 0.7512, 0.3238, 0.7759, 0.3366, 0.774, 0.3249, 0.8103, 0.3037, 0.8106, 0.3037, 0.8106, 0.3249, 0.8103, 0.3212, 0.8552, 0.2918, 0.8534, 0.2985, 0.7512, 0.317, 0.7448, 0.3366, 0.774, 0.3238, 0.7759, 0.2953, 0.6531, 0.3182, 0.6676, 0.3117, 0.692, 0.2843, 0.6857, 0.2406, 0.5519, 0.2215, 0.5422, 0.2279, 0.5233, 0.2443, 0.5234, 0.1662, 0.5567, 0.1836, 0.5455, 0.203, 0.5499, 0.204, 0.5622, 0.204, 0.5622, 0.203, 0.5499, 0.2215, 0.5422, 0.2406, 0.5519, 0.3117, 0.692, 0.3582, 0.7005, 0.3508, 0.7243, 0.3048, 0.7134, 0.3048, 0.7134, 0.3508, 0.7243, 0.3606, 0.753, 0.317, 0.7448, 0.3249, 0.8103, 0.3702, 0.7982, 0.3655, 0.8287, 0.3212, 0.8552, 0.317, 0.7448, 0.3606, 0.753, 0.3778, 0.7736, 0.3366, 0.774, 0.3182, 0.6676, 0.3661, 0.6774, 0.3582, 0.7005, 0.3117, 0.692, 0.7127, 0.8209, 0.7617, 0.8294, 0.7634, 0.8479, 0.7142, 0.8412, 0.712, 0.8867, 0.7586, 0.885, 0.7621, 0.9033, 0.7193, 0.9084, 0.7129, 0.9278, 0.7592, 0.9205, 0.7632, 0.94, 0.7143, 0.9505, 0.7193, 0.9084, 0.7621, 0.9033, 0.7592, 0.9205, 0.7129, 0.9278, 0.71, 0.8626, 0.7593, 0.8654, 0.7586, 0.885, 0.712, 0.8867, 0.7142, 0.8412, 0.7634, 0.8479, 0.7593, 0.8654, 0.71, 0.8626, 0.3582, 0.7005, 0.4041, 0.7107, 0.3958, 0.7303, 0.3508, 0.7243, 0.3508, 0.7243, 0.3958, 0.7303, 0.3977, 0.7536, 0.3606, 0.753, 0.3702, 0.7982, 0.4043, 0.7929, 0.406, 0.8164, 0.3655, 0.8287, 0.3606, 0.753, 0.3977, 0.7536, 0.4082, 0.7724, 0.3778, 0.7736, 0.3661, 0.6774, 0.4082, 0.6901, 0.4041, 0.7107, 0.3582, 0.7005, 0.7074, 0.8399, 0.7142, 0.8412, 0.71, 0.8626, 0.7038, 0.8619, 0.7038, 0.8619, 0.71, 0.8626, 0.712, 0.8867, 0.706, 0.8871, 0.7134, 0.9095, 0.7193, 0.9084, 0.7129, 0.9278, 0.7063, 0.9288, 0.7063, 0.9288, 0.7129, 0.9278, 0.7143, 0.9505, 0.7068, 0.9517, 0.706, 0.8871, 0.712, 0.8867, 0.7193, 0.9084, 0.7134, 0.9095, 0.7054, 0.8195, 0.7127, 0.8209, 0.7142, 0.8412, 0.7074, 0.8399, 0.9377, 0.2317, 0.9345, 0.2336, 0.9249, 0.2066, 0.9291, 0.2061, 0.9525, 0.2504, 0.95, 0.2531, 0.9345, 0.2336, 0.9377, 0.2317, 0.9291, 0.2061, 0.9249, 0.2066, 0.9236, 0.1773, 0.9278, 0.1772, 0.9748, 0.2674, 0.9724, 0.2704, 0.95, 0.2531, 0.9525, 0.2504, 0.9278, 0.1772, 0.9236, 0.1773, 0.9225, 0.1427, 0.9269, 0.1427, 0.7512, 0.03611, 0.7592, 0.0003681, 0.7667, 0.002837, 0.7584, 0.03839, 0.8455, 0.1247, 0.8986, 0.1207, 0.8969, 0.1978, 0.8437, 0.191, 0.8018, 0.05307, 0.8223, 0.01763, 0.8709, 0.05171, 0.8297, 0.07282, 0.8437, 0.191, 0.8969, 0.1978, 0.8747, 0.2879, 0.8174, 0.2883, 0.7584, 0.03839, 0.7667, 0.002837, 0.8223, 0.01763, 0.8018, 0.05307, 0.9012, 0.1785, 0.9236, 0.1773, 0.9249, 0.2066, 0.8993, 0.2157, 0.7617, 0.8294, 0.7855, 0.8337, 0.7869, 0.8506, 0.7634, 0.8479, 0.7586, 0.885, 0.7821, 0.8845, 0.7823, 0.9011, 0.7621, 0.9033, 0.7592, 0.9205, 0.7839, 0.918, 0.7869, 0.9349, 0.7632, 0.94, 0.7621, 0.9033, 0.7823, 0.9011, 0.7839, 0.918, 0.7592, 0.9205, 0.7593, 0.8654, 0.7824, 0.866, 0.7821, 0.8845, 0.7586, 0.885, 0.7634, 0.8479, 0.7869, 0.8506, 0.7824, 0.866, 0.7593, 0.8654, 0.8525, 0.8691, 0.8547, 0.8599, 0.8821, 0.8653, 0.8725, 0.8767, 0.8348, 0.8278, 0.8339, 0.8391, 0.8141, 0.8372, 0.8135, 0.8284, 0.6519, 0.6226, 0.6615, 0.6208, 0.6572, 0.6439, 0.6497, 0.6379, 0.87, 0.8195, 0.8821, 0.8275, 0.8548, 0.839, 0.8533, 0.8309, 0.6935, 0.6387, 0.6854, 0.6463, 0.6805, 0.6204, 0.6895, 0.6196, 0.6449, 0.6071, 0.6528, 0.5977, 0.6615, 0.6208, 0.6519, 0.6226, 0.8821, 0.8275, 0.8821, 0.8653, 0.8547, 0.8599, 0.8548, 0.839, 0.8141, 0.8372, 0.8171, 0.8558, 0.7894, 0.8635, 0.7876, 0.8313, 0.6805, 0.6204, 0.6615, 0.6208, 0.6528, 0.5977, 0.683, 0.5951, 0.6854, 0.6463, 0.6572, 0.6439, 0.6615, 0.6208, 0.6805, 0.6204, 0.8339, 0.8391, 0.8356, 0.8567, 0.8171, 0.8558, 0.8141, 0.8372, 0.8548, 0.839, 0.8547, 0.8599, 0.8356, 0.8567, 0.8339, 0.8391, 0.8135, 0.8284, 0.8141, 0.8372, 0.7876, 0.8313, 0.7948, 0.8246, 0.8174, 0.8652, 0.8171, 0.8558, 0.8356, 0.8567, 0.8358, 0.866, 0.8533, 0.8309, 0.8548, 0.839, 0.8339, 0.8391, 0.8348, 0.8278, 0.7995, 0.8698, 0.7894, 0.8635, 0.8171, 0.8558, 0.8174, 0.8652, 0.6895, 0.6196, 0.6805, 0.6204, 0.683, 0.5951, 0.6935, 0.6006, 0.8358, 0.866, 0.8356, 0.8567, 0.8547, 0.8599, 0.8525, 0.8691, 0.2479, 0.3835, 0.2439, 0.3751, 0.3475, 0.2623, 0.3571, 0.2661, 0.3571, 0.1068, 0.3485, 0.1102, 0.2543, 0.01034, 0.2583, 0.0003681, 0.1002, 0.3933, 0.1043, 0.3831, 0.2439, 0.3751, 0.2479, 0.3835, 0.3571, 0.2661, 0.3475, 0.2623, 0.3485, 0.1102, 0.3571, 0.1068, 0.2439, 0.3751, 0.2446, 0.3451, 0.3296, 0.2552, 0.3475, 0.2623, 0.3485, 0.1102, 0.3287, 0.1323, 0.2394, 0.04732, 0.2543, 0.01034, 0.1043, 0.3831, 0.1195, 0.3453, 0.2446, 0.3451, 0.2439, 0.3751, 0.3475, 0.2623, 0.3296, 0.2552, 0.3287, 0.1323, 0.3485, 0.1102, 0.1195, 0.3453, 0.1412, 0.2912, 0.2208, 0.2911, 0.2446, 0.3451, 0.3296, 0.2552, 0.2757, 0.2337, 0.2746, 0.1551, 0.3287, 0.1323, 0.2446, 0.3451, 0.2208, 0.2911, 0.2757, 0.2337, 0.3296, 0.2552, 0.3287, 0.1323, 0.2746, 0.1551, 0.2178, 0.1009, 0.2394, 0.04732, 0.2045, 0.1853, 0.1996, 0.1874, 0.1877, 0.1756, 0.1896, 0.1711, 0.1702, 0.2193, 0.1719, 0.2151, 0.1876, 0.2152, 0.1893, 0.2195, 0.2042, 0.2071, 0.1996, 0.2051, 0.1996, 0.1874, 0.2045, 0.1853, 0.1893, 0.2195, 0.1876, 0.2152, 0.1996, 0.2051, 0.2042, 0.2071, 0.2208, 0.2911, 0.218, 0.2848, 0.2694, 0.2312, 0.2757, 0.2337, 0.2757, 0.2337, 0.2694, 0.2312, 0.2683, 0.1578, 0.2746, 0.1551, 0.1412, 0.2912, 0.1438, 0.2849, 0.218, 0.2848, 0.2208, 0.2911, 0.2746, 0.1551, 0.2683, 0.1578, 0.2153, 0.1072, 0.2178, 0.1009, 0.2019, 0.2445, 0.1893, 0.2195, 0.2042, 0.2071, 0.2286, 0.2148, 0.2286, 0.2148, 0.2042, 0.2071, 0.2045, 0.1853, 0.2287, 0.1759, 0.1592, 0.2466, 0.1702, 0.2193, 0.1893, 0.2195, 0.2019, 0.2445, 0.2287, 0.1759, 0.2045, 0.1853, 0.1896, 0.1711, 0.2001, 0.145, 0.1859, 0.2108, 0.1841, 0.2065, 0.1901, 0.2012, 0.1948, 0.2031, 0.1948, 0.1894, 0.19, 0.1915, 0.1839, 0.1851, 0.1858, 0.1804, 0.1736, 0.2108, 0.1753, 0.2066, 0.1841, 0.2065, 0.1859, 0.2108, 0.1948, 0.2031, 0.1901, 0.2012, 0.19, 0.1915, 0.1948, 0.1894, 0.1996, 0.2051, 0.1948, 0.2031, 0.1948, 0.1894, 0.1996, 0.1874, 0.1719, 0.2151, 0.1736, 0.2108, 0.1859, 0.2108, 0.1876, 0.2152, 0.1996, 0.1874, 0.1948, 0.1894, 0.1858, 0.1804, 0.1877, 0.1756, 0.1876, 0.2152, 0.1859, 0.2108, 0.1948, 0.2031, 0.1996, 0.2051, 0.19, 0.1915, 0.1901, 0.2012, 0.1841, 0.2065, 0.1753, 0.2066, 0.1839, 0.1851, 0.3579, 0.1043, 0.4364, 0.1499, 0.436, 0.2257, 0.3585, 0.2582, 0.3585, 0.2582, 0.436, 0.2257, 0.4906, 0.2787, 0.4684, 0.3665, 0.4492, 0.0003681, 0.4891, 0.09489, 0.4364, 0.1499, 0.3579, 0.1043, 0.4684, 0.3665, 0.4906, 0.2787, 0.5661, 0.2791, 0.6057, 0.3733, 0.436, 0.2257, 0.4406, 0.2237, 0.4923, 0.2741, 0.4906, 0.2787, 0.4891, 0.09489, 0.4911, 0.0997, 0.441, 0.1517, 0.4364, 0.1499, 0.4906, 0.2787, 0.4923, 0.2741, 0.5642, 0.2747, 0.5661, 0.2791, 0.4364, 0.1499, 0.441, 0.1517, 0.4406, 0.2237, 0.436, 0.2257, 0.4782, 0.2081, 0.5045, 0.1993, 0.5186, 0.2121, 0.5064, 0.2384, 0.5074, 0.1382, 0.5184, 0.1637, 0.5044, 0.1793, 0.4773, 0.1665, 0.5064, 0.2384, 0.5186, 0.2121, 0.5369, 0.2105, 0.5481, 0.2365, 0.4773, 0.1665, 0.5044, 0.1793, 0.5045, 0.1993, 0.4782, 0.2081, 0.441, 0.1517, 0.4773, 0.1665, 0.4782, 0.2081, 0.4406, 0.2237, 0.4923, 0.2741, 0.5064, 0.2384, 0.5481, 0.2365, 0.5642, 0.2747, 0.4911, 0.0997, 0.5074, 0.1382, 0.4773, 0.1665, 0.441, 0.1517, 0.4406, 0.2237, 0.4782, 0.2081, 0.5064, 0.2384, 0.4923, 0.2741, 0.2683, 0.1578, 0.2287, 0.1759, 0.2001, 0.145, 0.2153, 0.1072, 0.1438, 0.2849, 0.1592, 0.2466, 0.2019, 0.2445, 0.218, 0.2848, 0.2694, 0.2312, 0.2286, 0.2148, 0.2287, 0.1759, 0.2683, 0.1578, 0.218, 0.2848, 0.2019, 0.2445, 0.2286, 0.2148, 0.2694, 0.2312, 0.1283, 0.7495, 0.1424, 0.7441, 0.1482, 0.7691, 0.1387, 0.7721, 0.1387, 0.7721, 0.1482, 0.7691, 0.1533, 0.784, 0.1465, 0.7864, 0.157, 0.7675, 0.1661, 0.7671, 0.1633, 0.7802, 0.1582, 0.7819, 0.1561, 0.7412, 0.1898, 0.7426, 0.1661, 0.7671, 0.157, 0.7675, 0.1661, 0.7671, 0.1843, 0.7701, 0.1719, 0.7866, 0.1633, 0.7802, 0.1843, 0.7701, 0.1991, 0.7823, 0.1829, 0.7973, 0.1719, 0.7866, 0.2475, 0.7322, 0.2672, 0.7555, 0.1991, 0.7823, 0.1843, 0.7701, 0.2672, 0.7555, 0.2626, 0.7664, 0.2102, 0.7985, 0.1991, 0.7823, 0.1991, 0.7823, 0.2102, 0.7985, 0.1921, 0.8102, 0.1829, 0.7973, 0.2136, 0.808, 0.2159, 0.8182, 0.1988, 0.8203, 0.1955, 0.8151, 0.2575, 0.7953, 0.2563, 0.8131, 0.2159, 0.8182, 0.2136, 0.808, 0.2569, 0.8436, 0.2493, 0.8661, 0.2129, 0.841, 0.2157, 0.8302, 0.2157, 0.8302, 0.2129, 0.841, 0.193, 0.8309, 0.1961, 0.8257, 0.208, 0.852, 0.2001, 0.8637, 0.1841, 0.8448, 0.189, 0.8379, 0.2495, 0.8799, 0.2322, 0.8934, 0.2001, 0.8637, 0.208, 0.852, 0.1582, 0.7819, 0.1666, 0.7908, 0.1615, 0.7949, 0.1533, 0.784, 0.1465, 0.7864, 0.1556, 0.7984, 0.1497, 0.8021, 0.1399, 0.7894, 0.1556, 0.7984, 0.1664, 0.8116, 0.1607, 0.8161, 0.1497, 0.8021, 0.1666, 0.7908, 0.1773, 0.8023, 0.172, 0.8069, 0.1615, 0.7949, 0.1773, 0.8023, 0.1871, 0.8152, 0.1821, 0.8198, 0.172, 0.8069, 0.1664, 0.8116, 0.1774, 0.8252, 0.1723, 0.8305, 0.1607, 0.8161, 0.1829, 0.8314, 0.189, 0.8379, 0.1841, 0.8448, 0.1779, 0.8374, 0.1916, 0.8203, 0.1961, 0.8257, 0.193, 0.8309, 0.1874, 0.8252, 0.1898, 0.7426, 0.1693, 0.7138, 0.2183, 0.6853, 0.2328, 0.7119, 0.1283, 0.7495, 0.1165, 0.7282, 0.1341, 0.7212, 0.1424, 0.7441, 0.1561, 0.7412, 0.1513, 0.7161, 0.1693, 0.7138, 0.1898, 0.7426, 0.1732, 0.6895, 0.1731, 0.6607, 0.2021, 0.6705, 0.213, 0.6789, 0.1051, 0.7072, 0.08814, 0.6795, 0.1129, 0.6698, 0.1263, 0.6981, 0.1482, 0.6937, 0.1405, 0.6646, 0.1731, 0.6607, 0.1732, 0.6895, 0.1044, 0.7673, 0.1234, 0.7838, 0.1179, 0.7922, 0.09522, 0.7794, 0.1234, 0.7838, 0.1354, 0.7951, 0.1312, 0.801, 0.1179, 0.7922, 0.114, 0.8006, 0.128, 0.8054, 0.125, 0.8099, 0.1113, 0.8096, 0.08837, 0.7917, 0.114, 0.8006, 0.1113, 0.8096, 0.09686, 0.8077, 0.08315, 0.8057, 0.1113, 0.8096, 0.125, 0.8099, 0.1292, 0.8199, 0.1145, 0.8351, 0.1145, 0.8351, 0.1292, 0.8199, 0.1369, 0.8333, 0.1173, 0.8454, 0.07412, 0.8951, 0.1173, 0.8454, 0.1308, 0.8612, 0.08553, 0.9074, 0.1173, 0.8454, 0.1369, 0.8333, 0.1476, 0.8458, 0.1308, 0.8612, 0.1402, 0.8681, 0.1518, 0.8505, 0.1564, 0.855, 0.1507, 0.8726, 0.1035, 0.9238, 0.1402, 0.8681, 0.1507, 0.8726, 0.1349, 0.9188, 0.1625, 0.9244, 0.1626, 0.8745, 0.1757, 0.8742, 0.2063, 0.9218, 0.1626, 0.8745, 0.1626, 0.8534, 0.1686, 0.8512, 0.1757, 0.8742, 0.1884, 0.8699, 0.1765, 0.8485, 0.1841, 0.8448, 0.2001, 0.8637, 0.2099, 0.9121, 0.1884, 0.8699, 0.2001, 0.8637, 0.2322, 0.8934, 0.128, 0.8054, 0.1312, 0.801, 0.1399, 0.8118, 0.1347, 0.8157, 0.1354, 0.7951, 0.1399, 0.7894, 0.1497, 0.8021, 0.1448, 0.8069, 0.1448, 0.8069, 0.1497, 0.8021, 0.1607, 0.8161, 0.155, 0.8205, 0.1347, 0.8157, 0.1399, 0.8118, 0.1492, 0.8249, 0.1433, 0.829, 0.1433, 0.829, 0.1492, 0.8249, 0.1596, 0.8379, 0.1538, 0.8419, 0.155, 0.8205, 0.1607, 0.8161, 0.1723, 0.8305, 0.166, 0.8344, 0.171, 0.8412, 0.1779, 0.8374, 0.1841, 0.8448, 0.1765, 0.8485, 0.158, 0.8476, 0.1639, 0.8444, 0.1686, 0.8512, 0.1626, 0.8534, 0.08315, 0.8057, 0.07074, 0.8284, 0.03184, 0.8437, 0.0582, 0.7969, 0.07074, 0.8284, 0.06425, 0.879, 0.04524, 0.8524, 0.03184, 0.8437, 0.1044, 0.7673, 0.09522, 0.7794, 0.07543, 0.7649, 0.08731, 0.75, 0.08837, 0.7917, 0.08315, 0.8057, 0.0582, 0.7969, 0.06555, 0.7799, 0.03764, 0.7916, 0.02179, 0.8313, 0.008047, 0.8127, 0.01491, 0.7806, 0.07043, 0.7329, 0.05551, 0.7506, 0.03232, 0.7297, 0.04883, 0.7086, 0.04439, 0.7707, 0.03764, 0.7916, 0.01491, 0.7806, 0.01804, 0.7554, 0.08759, 0.7198, 0.06823, 0.6937, 0.08814, 0.6795, 0.1051, 0.7072, 0.1153, 0.757, 0.1016, 0.7387, 0.1165, 0.7282, 0.1283, 0.7495, 0.1874, 0.8252, 0.193, 0.8309, 0.189, 0.8379, 0.1829, 0.8314, 0.172, 0.8069, 0.1821, 0.8198, 0.1774, 0.8252, 0.1664, 0.8116, 0.1615, 0.7949, 0.172, 0.8069, 0.1664, 0.8116, 0.1556, 0.7984, 0.1533, 0.784, 0.1615, 0.7949, 0.1556, 0.7984, 0.1465, 0.7864, 0.2493, 0.8661, 0.2495, 0.8799, 0.208, 0.852, 0.2129, 0.841, 0.2129, 0.841, 0.208, 0.852, 0.189, 0.8379, 0.193, 0.8309, 0.1298, 0.7762, 0.1387, 0.7721, 0.1465, 0.7864, 0.1399, 0.7894, 0.1153, 0.757, 0.1283, 0.7495, 0.1387, 0.7721, 0.1298, 0.7762, 0.08759, 0.7198, 0.07043, 0.7329, 0.04883, 0.7086, 0.06823, 0.6937, 0.1153, 0.757, 0.1044, 0.7673, 0.08731, 0.75, 0.1016, 0.7387, 0.1639, 0.8444, 0.171, 0.8412, 0.1765, 0.8485, 0.1686, 0.8512, 0.1492, 0.8249, 0.155, 0.8205, 0.166, 0.8344, 0.1596, 0.8379, 0.1399, 0.8118, 0.1448, 0.8069, 0.155, 0.8205, 0.1492, 0.8249, 0.1312, 0.801, 0.1354, 0.7951, 0.1448, 0.8069, 0.1399, 0.8118, 0.2063, 0.9218, 0.1757, 0.8742, 0.1884, 0.8699, 0.2099, 0.9121, 0.1757, 0.8742, 0.1686, 0.8512, 0.1765, 0.8485, 0.1884, 0.8699, 0.1298, 0.7762, 0.1399, 0.7894, 0.1354, 0.7951, 0.1234, 0.7838, 0.1153, 0.757, 0.1298, 0.7762, 0.1234, 0.7838, 0.1044, 0.7673, 0.05551, 0.7506, 0.04439, 0.7707, 0.01804, 0.7554, 0.03232, 0.7297, 0.09522, 0.7794, 0.08837, 0.7917, 0.06555, 0.7799, 0.07543, 0.7649, 0.1518, 0.8505, 0.158, 0.8476, 0.1626, 0.8534, 0.1564, 0.855, 0.1369, 0.8333, 0.1433, 0.829, 0.1538, 0.8419, 0.1476, 0.8458, 0.1292, 0.8199, 0.1347, 0.8157, 0.1433, 0.829, 0.1369, 0.8333, 0.125, 0.8099, 0.128, 0.8054, 0.1347, 0.8157, 0.1292, 0.8199, 0.1507, 0.8726, 0.1564, 0.855, 0.1626, 0.8534, 0.1626, 0.8745, 0.1349, 0.9188, 0.1507, 0.8726, 0.1626, 0.8745, 0.1625, 0.9244, 0.09522, 0.7794, 0.1179, 0.7922, 0.114, 0.8006, 0.08837, 0.7917, 0.1179, 0.7922, 0.1312, 0.801, 0.128, 0.8054, 0.114, 0.8006, 0.1263, 0.6981, 0.1129, 0.6698, 0.1405, 0.6646, 0.1482, 0.6937, 0.1424, 0.7441, 0.1341, 0.7212, 0.1513, 0.7161, 0.1561, 0.7412, 0.1955, 0.8151, 0.1988, 0.8203, 0.1961, 0.8257, 0.1916, 0.8203, 0.1829, 0.7973, 0.1921, 0.8102, 0.1871, 0.8152, 0.1773, 0.8023, 0.1719, 0.7866, 0.1829, 0.7973, 0.1773, 0.8023, 0.1666, 0.7908, 0.1633, 0.7802, 0.1719, 0.7866, 0.1666, 0.7908, 0.1582, 0.7819, 0.2159, 0.8182, 0.2157, 0.8302, 0.1961, 0.8257, 0.1988, 0.8203, 0.2563, 0.8131, 0.2569, 0.8436, 0.2157, 0.8302, 0.2159, 0.8182, 0.1424, 0.7441, 0.1561, 0.7412, 0.157, 0.7675, 0.1482, 0.7691, 0.1482, 0.7691, 0.157, 0.7675, 0.1582, 0.7819, 0.1533, 0.784, 0.1921, 0.8102, 0.1955, 0.8151, 0.1916, 0.8203, 0.1871, 0.8152, 0.1476, 0.8458, 0.1538, 0.8419, 0.158, 0.8476, 0.1518, 0.8505, 0.1596, 0.8379, 0.166, 0.8344, 0.171, 0.8412, 0.1639, 0.8444, 0.1821, 0.8198, 0.1874, 0.8252, 0.1829, 0.8314, 0.1774, 0.8252, 0.1538, 0.8419, 0.1596, 0.8379, 0.1639, 0.8444, 0.158, 0.8476, 0.166, 0.8344, 0.1723, 0.8305, 0.1779, 0.8374, 0.171, 0.8412, 0.08553, 0.9074, 0.1308, 0.8612, 0.1402, 0.8681, 0.1035, 0.9238, 0.1308, 0.8612, 0.1476, 0.8458, 0.1518, 0.8505, 0.1402, 0.8681, 0.1871, 0.8152, 0.1916, 0.8203, 0.1874, 0.8252, 0.1821, 0.8198, 0.1774, 0.8252, 0.1829, 0.8314, 0.1779, 0.8374, 0.1723, 0.8305, 0.2626, 0.7664, 0.2575, 0.7953, 0.2136, 0.808, 0.2102, 0.7985, 0.2102, 0.7985, 0.2136, 0.808, 0.1955, 0.8151, 0.1921, 0.8102, 0.2021, 0.6705, 0.1731, 0.6607, 0.1743, 0.6531, 0.2052, 0.6631, 0.01491, 0.7806, 0.008047, 0.8127, 0.0003681, 0.8128, 0.007514, 0.7793, 0.1349, 0.9188, 0.1625, 0.9244, 0.1622, 0.9459, 0.1337, 0.9387, 0.2099, 0.9121, 0.2322, 0.8934, 0.2462, 0.908, 0.222, 0.929, 0.08814, 0.6795, 0.06823, 0.6937, 0.0634, 0.6872, 0.08366, 0.6729, 0.06823, 0.6937, 0.04883, 0.7086, 0.04376, 0.7024, 0.0634, 0.6872, 0.2672, 0.7555, 0.2475, 0.7322, 0.2632, 0.7285, 0.2754, 0.7543, 0.1625, 0.9244, 0.2063, 0.9218, 0.2131, 0.9404, 0.1622, 0.9459, 0.1405, 0.6646, 0.1129, 0.6698, 0.1101, 0.6623, 0.1394, 0.6561, 0.03232, 0.7297, 0.01804, 0.7554, 0.01064, 0.7524, 0.0258, 0.7248, 0.04883, 0.7086, 0.03232, 0.7297, 0.0258, 0.7248, 0.04376, 0.7024, 0.07412, 0.8951, 0.08553, 0.9074, 0.07452, 0.9286, 0.06628, 0.903, 0.08553, 0.9074, 0.1035, 0.9238, 0.0975, 0.9411, 0.07452, 0.9286, 0.2569, 0.8436, 0.2563, 0.8131, 0.2735, 0.8115, 0.2796, 0.8476, 0.03184, 0.8437, 0.04524, 0.8524, 0.03415, 0.879, 0.01705, 0.8559, 0.1035, 0.9238, 0.1349, 0.9188, 0.1337, 0.9387, 0.0975, 0.9411, 0.01804, 0.7554, 0.01491, 0.7806, 0.007514, 0.7793, 0.01064, 0.7524, 0.2328, 0.7119, 0.2183, 0.6853, 0.2266, 0.6766, 0.2531, 0.6995, 0.06425, 0.879, 0.07412, 0.8951, 0.06628, 0.903, 0.05552, 0.8931, 0.2322, 0.8934, 0.2495, 0.8799, 0.2632, 0.8832, 0.2462, 0.908, 0.1731, 0.6607, 0.1405, 0.6646, 0.1394, 0.6561, 0.1743, 0.6531, 0.2063, 0.9218, 0.2099, 0.9121, 0.222, 0.929, 0.2131, 0.9404, 0.2563, 0.8131, 0.2575, 0.7953, 0.2757, 0.7964, 0.2735, 0.8115, 0.2626, 0.7664, 0.2672, 0.7555, 0.2754, 0.7543, 0.2796, 0.7679, 0.04524, 0.8524, 0.06425, 0.879, 0.05552, 0.8931, 0.03415, 0.879, 0.2575, 0.7953, 0.2626, 0.7664, 0.2796, 0.7679, 0.2757, 0.7964, 0.1129, 0.6698, 0.08814, 0.6795, 0.08366, 0.6729, 0.1101, 0.6623, 0.213, 0.6789, 0.2021, 0.6705, 0.2052, 0.6631, 0.2173, 0.6716, 0.02179, 0.8313, 0.03184, 0.8437, 0.01705, 0.8559, 0.007535, 0.8367, 0.2475, 0.7322, 0.2328, 0.7119, 0.2531, 0.6995, 0.2632, 0.7285, 0.008047, 0.8127, 0.02179, 0.8313, 0.007535, 0.8367, 0.0003681, 0.8128, 0.2183, 0.6853, 0.213, 0.6789, 0.2173, 0.6716, 0.2266, 0.6766, 0.1341, 0.7212, 0.1263, 0.6981, 0.1482, 0.6937, 0.1513, 0.7161, 0.07543, 0.7649, 0.06555, 0.7799, 0.04439, 0.7707, 0.05551, 0.7506, 0.1016, 0.7387, 0.08731, 0.75, 0.07043, 0.7329, 0.08759, 0.7198, 0.1016, 0.7387, 0.08759, 0.7198, 0.1051, 0.7072, 0.1165, 0.7282, 0.06555, 0.7799, 0.0582, 0.7969, 0.03764, 0.7916, 0.04439, 0.7707, 0.08731, 0.75, 0.07543, 0.7649, 0.05551, 0.7506, 0.07043, 0.7329, 0.0582, 0.7969, 0.03184, 0.8437, 0.02179, 0.8313, 0.03764, 0.7916, 0.1513, 0.7161, 0.1482, 0.6937, 0.1732, 0.6895, 0.1693, 0.7138, 0.1165, 0.7282, 0.1051, 0.7072, 0.1263, 0.6981, 0.1341, 0.7212, 0.1693, 0.7138, 0.1732, 0.6895, 0.213, 0.6789, 0.2183, 0.6853, 0.2493, 0.8661, 0.2569, 0.8436, 0.2796, 0.8476, 0.2716, 0.8753, 0.2495, 0.8799, 0.2493, 0.8661, 0.2716, 0.8753, 0.2632, 0.8832, 0.09649, 0.8465, 0.09276, 0.8261, 0.09686, 0.8077, 0.1113, 0.8096, 0.1145, 0.8351, 0.07074, 0.8284, 0.07136, 0.8283, 0.06425, 0.879, 0.07412, 0.8951, 0.06425, 0.879, 0.09649, 0.8465, 0.1145, 0.8351, 0.1173, 0.8454, 0.09649, 0.8465, 0.06425, 0.879, 0.07136, 0.8283, 0.09276, 0.8261, 0.09686, 0.8077, 0.09276, 0.8261, 0.07136, 0.8283, 0.08315, 0.8057, 0.1898, 0.7426, 0.1842, 0.7697, 0.1843, 0.7701, 0.1661, 0.7671, 0.2475, 0.7322, 0.1843, 0.7701, 0.1842, 0.7697, 0.1898, 0.7426, 0.2328, 0.7119])
me_cube.use_remesh_fix_poles = True
me_cube.use_remesh_preserve_attributes = False
me_cube.use_mirror_vertex_groups = False
me_cube.update()

# ---- objects
ob_empty = bpy.data.objects.new('Empty', None)
ob_empty_001 = bpy.data.objects.new('Empty.001', None)
ob_cube = bpy.data.objects.new('Cube', me_cube)

# ---- transforms, parenting, visibility, modifiers, constraints
ob_empty.location = (0.0, 0.0, 0.0)
ob_empty.rotation_euler = (1.571, -0.0, 0.0)
ob_empty.empty_display_type = 'IMAGE'
ob_empty.empty_display_size = 5.0
ob_empty.empty_image_depth = 'BACK'
ob_empty.empty_image_side = 'FRONT'
ob_empty.lineart.crease_threshold = 0.0
ob_empty_001.location = (0.0, 0.0, 0.0)
ob_empty_001.rotation_euler = (1.571, 7.55e-08, 1.571)
ob_empty_001.empty_display_type = 'IMAGE'
ob_empty_001.empty_display_size = 5.0
ob_empty_001.empty_image_depth = 'BACK'
ob_empty_001.empty_image_side = 'FRONT'
ob_empty_001.lineart.crease_threshold = 0.0
ob_cube.location = (0.0, 0.0, 0.0)
ob_cube.scale = (0.3534, 0.3534, 0.3534)
ob_cube.lineart.crease_threshold = 0.0

# ---- collection membership
col_collection.objects.link(ob_empty)
col_collection.objects.link(ob_empty_001)
col_collection.objects.link(ob_cube)

# ---- scene / render settings (as saved in the file)
scene.frame_start = 1; scene.frame_end = 250; scene.frame_set(0)
scene.render.engine = 'BLENDER_EEVEE_NEXT'
scene.cycles.use_denoising = False
scene.cycles.samples = 128
scene.cycles.sampling_pattern = 'TABULATED_SOBOL'
scene.cycles.use_adaptive_sampling = False
scene.cycles.use_light_tree = False
scene.view_settings.view_transform = 'Filmic'
bpy.context.view_layer.update()

# ---- added for rendering (the .blend has no active camera and no usable light): camera, sun
cam_auto = bpy.data.cameras.new('AutoCamera')
cam_auto.lens = 50.0
cam_auto.sensor_width = 36.0
cam_auto.clip_end = 1000.0
ob_auto_camera = bpy.data.objects.new('AutoCamera', cam_auto)
scene.collection.objects.link(ob_auto_camera)
ob_auto_camera.location = (5.98221, -7.17865, 4.82664)
ob_auto_camera.rotation_euler = (1.09748, -7.21219e-08, 0.694738)
scene.camera = ob_auto_camera
light_auto_sun = bpy.data.lights.new('AutoSun', 'SUN')
light_auto_sun.energy = 3.0
light_auto_sun.angle = 0.0523599
ob_auto_sun = bpy.data.objects.new('AutoSun', light_auto_sun)
scene.collection.objects.link(ob_auto_sun)
ob_auto_sun.rotation_euler = (0.872665, 0.174533, 0.523599)
bpy.context.view_layer.update()
